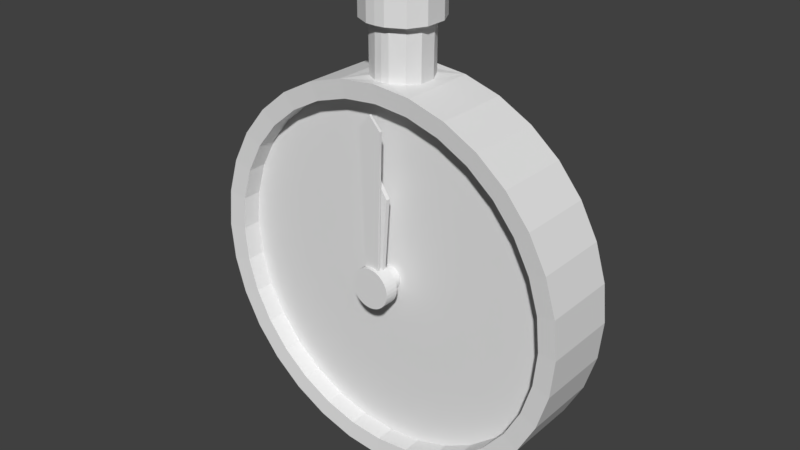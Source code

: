 # Source: Clock.blend  (saved by Blender 2.78.0; exported with 4.5.12 LTS)
import bpy
from mathutils import Matrix  # noqa: F401  (used for matrix-valued properties, if any)

bpy.ops.wm.read_factory_settings(use_empty=True)
scene = bpy.context.scene
scene.name = 'Scene'

# ---- collections
col_collection_1 = bpy.data.collections.new('Collection 1'); scene.collection.children.link(col_collection_1)

# ---- world
world_world = bpy.data.worlds.new('World'); scene.world = world_world
world_world.color = (0.05088, 0.05088, 0.05088)
world_world.use_sun_shadow = False
world_world.sun_shadow_jitter_overblur = 0.0
world_world.cycles.sampling_method = 'MANUAL'

# ---- meshes
me_cylinder = bpy.data.meshes.new('Cylinder')
me_cylinder.from_pydata([(-3.663e-08, 0.9935, -0.1505), (-3.314e-08, 0.9056, 0.1913), (-0.0241, -0.05818, 0.0949), (0.1767, 0.8882, 0.1913), (0.3827, 0.9239, -0.2), (0.3466, 0.8366, 0.1913), (0.5556, 0.8315, -0.2), (0.5031, 0.753, 0.1913), (0.7071, 0.7071, -0.2), (0.6403, 0.6403, 0.1913), (0.8315, 0.5556, -0.2), (0.753, 0.5031, 0.1913), (0.9239, 0.3827, -0.2), (0.8366, 0.3466, 0.1913), (0.9808, 0.1951, -0.2), (0.8882, 0.1767, 0.1913), (1.0, 7.55e-08, -0.2), (0.9056, 6.101e-08, 0.1913), (0.9808, -0.1951, -0.2), (0.8882, -0.1767, 0.1913), (0.9239, -0.3827, -0.2), (0.8366, -0.3466, 0.1913), (0.8315, -0.5556, -0.2), (0.753, -0.5031, 0.1913), (0.7071, -0.7071, -0.2), (0.6403, -0.6403, 0.1913), (0.5556, -0.8315, -0.2), (0.5031, -0.753, 0.1913), (0.3827, -0.9239, -0.2), (0.3466, -0.8366, 0.1913), (0.1951, -0.9808, -0.2), (0.1767, -0.8882, 0.1913), (-3.258e-07, -1.0, -0.2), (-2.94e-07, -0.9056, 0.1913), (-0.1951, -0.9808, -0.2), (-0.1767, -0.8882, 0.1913), (-0.3827, -0.9239, -0.2), (-0.3466, -0.8366, 0.1913), (-0.5556, -0.8315, -0.2), (-0.5031, -0.753, 0.1913), (-0.7071, -0.7071, -0.2), (-0.6403, -0.6403, 0.1913), (-0.8315, -0.5556, -0.2), (-0.753, -0.5031, 0.1913), (-0.9239, -0.3827, -0.2), (-0.8366, -0.3466, 0.1913), (-0.9808, -0.1951, -0.2), (-0.8882, -0.1767, 0.1913), (-1.0, 9.656e-07, -0.2), (-0.9056, 8.794e-07, 0.1913), (-0.9808, 0.1951, -0.2), (-0.8882, 0.1767, 0.1913), (-0.9239, 0.3827, -0.2), (-0.8366, 0.3466, 0.1913), (-0.8315, 0.5556, -0.2), (-0.753, 0.5031, 0.1913), (-0.7071, 0.7071, -0.2), (-0.6403, 0.6403, 0.1913), (-0.5556, 0.8315, -0.2), (-0.5031, 0.753, 0.1913), (-0.3827, 0.9239, -0.2), (-0.3465, 0.8366, 0.1913), (-0.01228, -0.06176, 0.0949), (-0.1767, 0.8882, 0.1913), (0.06688, 1.497, -0.07653), (-3.663e-08, 0.9935, 0.1505), (0.3827, 0.9239, 0.2), (0.5556, 0.8315, 0.2), (0.7071, 0.7071, 0.2), (0.8315, 0.5556, 0.2), (0.9239, 0.3827, 0.2), (0.9808, 0.1951, 0.2), (1.0, 7.55e-08, 0.2), (0.9808, -0.1951, 0.2), (0.9239, -0.3827, 0.2), (0.8315, -0.5556, 0.2), (0.7071, -0.7071, 0.2), (0.5556, -0.8315, 0.2), (0.3827, -0.9239, 0.2), (0.1951, -0.9808, 0.2), (-3.258e-07, -1.0, 0.2), (-0.1951, -0.9808, 0.2), (-0.3827, -0.9239, 0.2), (-0.5556, -0.8315, 0.2), (-0.7071, -0.7071, 0.2), (-0.8315, -0.5556, 0.2), (-0.9239, -0.3827, 0.2), (-0.9808, -0.1951, 0.2), (-1.0, 9.656e-07, 0.2), (-0.9808, 0.1951, 0.2), (-0.9239, 0.3827, 0.2), (-0.8315, 0.5556, 0.2), (-0.7071, 0.7071, 0.2), (-0.5556, 0.8315, 0.2), (-0.3827, 0.9239, 0.2), (0.1827, 1.497, -0.05701), (0.02047, 0.1029, 0.0949), (-3.586e-07, 0.105, 0.0949), (0.04016, 0.09696, 0.0949), (0.05831, 0.08726, 0.0949), (0.07421, 0.07421, 0.0949), (0.08726, 0.05831, 0.0949), (0.09696, 0.04016, 0.0949), (0.1029, 0.02047, 0.0949), (0.105, -1.144e-07, 0.0949), (0.1029, -0.02047, 0.0949), (0.09696, -0.04016, 0.0949), (0.08726, -0.05831, 0.0949), (0.07421, -0.07421, 0.0949), (0.05831, -0.08726, 0.0949), (0.04016, -0.09696, 0.0949), (0.02047, -0.1029, 0.0949), (-1.244e-08, -0.105, 0.0949), (-0.02047, -0.1029, 0.0949), (-0.04016, -0.09696, 0.0949), (-0.05831, -0.08726, 0.0949), (-0.07421, -0.07421, 0.0949), (-0.08726, -0.05831, 0.0949), (-0.09696, -0.04016, 0.0949), (-0.1029, -0.02047, 0.0949), (-0.105, 2.359e-07, 0.0949), (-0.1029, 0.02048, 0.0949), (-0.09696, 0.04016, 0.0949), (-0.08726, 0.05831, 0.0949), (-0.07421, 0.07421, 0.0949), (-0.05831, 0.08726, 0.0949), (-0.04016, 0.09696, 0.0949), (-0.02047, 0.1029, 0.0949), (0.1767, 0.8882, 0.0913), (-3.244e-08, 0.9056, 0.0913), (0.3466, 0.8366, 0.0913), (0.5031, 0.753, 0.0913), (0.6403, 0.6403, 0.0913), (0.753, 0.5031, 0.0913), (0.8366, 0.3466, 0.0913), (0.8882, 0.1767, 0.0913), (0.9056, 6.101e-08, 0.0913), (0.8882, -0.1767, 0.0913), (0.8366, -0.3466, 0.0913), (0.753, -0.5031, 0.0913), (0.6403, -0.6403, 0.0913), (0.5031, -0.753, 0.0913), (0.3466, -0.8366, 0.0913), (0.1767, -0.8882, 0.0913), (-2.933e-07, -0.9056, 0.0913), (-0.1767, -0.8882, 0.0913), (-0.3466, -0.8366, 0.0913), (-0.5031, -0.753, 0.0913), (-0.6403, -0.6403, 0.0913), (-0.753, -0.5031, 0.0913), (-0.8366, -0.3466, 0.0913), (-0.8882, -0.1767, 0.0913), (-0.9056, 8.794e-07, 0.0913), (-0.8882, 0.1767, 0.0913), (-0.8366, 0.3466, 0.0913), (-0.753, 0.5031, 0.0913), (-0.6403, 0.6403, 0.0913), (-0.5031, 0.753, 0.0913), (-0.3465, 0.8366, 0.0913), (-0.1767, 0.8882, 0.0913), (0.02047, 0.1029, 0.2436), (-3.586e-07, 0.105, 0.2436), (0.04016, 0.09696, 0.2436), (0.05831, 0.08726, 0.2436), (0.07421, 0.07421, 0.2436), (0.08726, 0.05831, 0.2436), (0.09696, 0.04016, 0.2436), (0.1029, 0.02047, 0.2436), (0.105, -1.17e-07, 0.2436), (0.1029, -0.02047, 0.2436), (0.09696, -0.04016, 0.2436), (0.08726, -0.05831, 0.2436), (0.07421, -0.07421, 0.2436), (0.05831, -0.08726, 0.2436), (0.04016, -0.09696, 0.2436), (0.02047, -0.1029, 0.2436), (-1.244e-08, -0.105, 0.2436), (-0.02047, -0.1029, 0.2436), (-0.04016, -0.09696, 0.2436), (-0.05831, -0.08726, 0.2436), (-0.07421, -0.07421, 0.2436), (-0.08726, -0.05831, 0.2436), (-0.09696, -0.04016, 0.2436), (-0.1029, -0.02047, 0.2436), (-0.105, 2.332e-07, 0.2436), (-0.1029, 0.02048, 0.2436), (-0.09696, 0.04016, 0.2436), (-0.08726, 0.05831, 0.2436), (-0.07421, 0.07421, 0.2436), (-0.05831, 0.08726, 0.2436), (-0.04016, 0.09696, 0.2436), (-0.02047, 0.1029, 0.2436), (0.0, 1.0, -0.2), (0.1951, 0.9808, -0.2), (0.1951, 0.9808, 0.2), (0.0, 1.0, 0.2), (-0.1951, 0.9808, 0.2), (-0.1951, 0.9808, -0.2), (7.082e-08, 1.257, -0.1463), (7.082e-08, 1.257, 0.1463), (0.06688, 1.497, 0.07653), (0.1827, 1.497, 0.05701), (-9.758e-08, 1.497, -0.1902), (-4.505e-07, 1.497, -0.07823), (0.03923, 0.9938, -0.1456), (0.1379, 0.9868, -0.04302), (0.1951, 0.9808, -0.2), (0.1048, 0.9945, -0.1092), (-0.1379, 0.9868, -0.04302), (-0.03923, 0.9938, -0.1456), (-0.1951, 0.9808, -0.2), (-0.1048, 0.9945, -0.1092), (0.1379, 0.9868, 0.04302), (0.03923, 0.9938, 0.1456), (0.1951, 0.9808, 0.2), (0.1048, 0.9945, 0.1092), (-0.03923, 0.9938, 0.1456), (-0.1379, 0.9868, 0.04302), (-0.1951, 0.9808, 0.2), (-0.1048, 0.9945, 0.1092), (0.1406, 1.257, -0.04385), (0.03867, 1.257, -0.1435), (0.1057, 1.257, -0.1101), (0.03867, 1.257, 0.1435), (0.1406, 1.257, 0.04385), (0.1057, 1.257, 0.1101), (-0.1406, 1.257, 0.04385), (-0.03867, 1.257, 0.1435), (-0.1056, 1.257, 0.1101), (-0.03867, 1.257, -0.1435), (-0.1406, 1.257, -0.04385), (-0.1056, 1.257, -0.1101), (0.1827, 1.257, -0.05701), (0.1827, 1.257, 0.05701), (-0.01228, 0.06176, 0.0949), (-9.758e-08, 1.257, -0.1902), (-0.0241, 0.05818, 0.0949), (0.04453, 0.04453, 0.0949), (0.05027, 1.257, -0.1866), (-0.05027, 1.257, 0.1866), (0.03498, 0.05236, 0.0949), (-0.05027, 1.257, -0.1866), (-9.758e-08, 1.257, 0.1902), (-0.1827, 1.257, -0.05701), (-0.1827, 1.257, 0.05701), (0.05027, 1.257, 0.1866), (-0.1373, 1.257, 0.1432), (-0.1373, 1.257, -0.1432), (0.1373, 1.257, 0.1432), (0.1373, 1.257, -0.1432), (-4.413e-07, 1.497, 0.07823), (-0.06688, 1.497, -0.07653), (0.05027, 1.497, -0.1866), (-0.05027, 1.497, 0.1866), (-0.06688, 1.497, 0.07653), (-0.05027, 1.497, -0.1866), (-9.758e-08, 1.497, 0.1902), (-0.1827, 1.497, -0.05701), (-0.1827, 1.497, 0.05701), (0.05027, 1.497, 0.1866), (-0.1373, 1.497, 0.1432), (-0.1373, 1.497, -0.1432), (0.1373, 1.497, 0.1432), (0.1373, 1.497, -0.1432), (0.05236, 0.03498, 0.0949), (-2.13e-07, 0.06297, 0.0949), (-0.03498, -0.05236, 0.0949), (0.05818, 0.0241, 0.0949), (-0.04453, -0.04453, 0.0949), (0.06176, 0.01228, 0.0949), (-0.05236, -0.03498, 0.0949), (0.06297, -6.049e-08, 0.0949), (-0.05818, -0.0241, 0.0949), (0.06176, -0.01228, 0.0949), (-0.06176, -0.01228, 0.0949), (0.05818, -0.0241, 0.0949), (-0.06297, 1.497e-07, 0.0949), (0.05236, -0.03498, 0.0949), (-0.06176, 0.01229, 0.0949), (0.04453, -0.04453, 0.0949), (-0.05818, 0.0241, 0.0949), (0.03498, -0.05236, 0.0949), (-0.05236, 0.03498, 0.0949), (0.0241, -0.05818, 0.0949), (0.01228, 0.06176, 0.0949), (-0.04453, 0.04453, 0.0949), (0.01228, -0.06176, 0.0949), (0.0241, 0.05818, 0.0949), (-0.03498, 0.05236, 0.0949), (-5.261e-09, -0.06297, 0.0949), (0.03498, 0.05236, 0.1693), (-0.0241, 0.05818, 0.1693), (-0.01228, -0.06176, 0.1693), (0.04453, 0.04453, 0.1693), (-0.01228, 0.06176, 0.1693), (-0.0241, -0.05818, 0.1693), (0.05236, 0.03498, 0.1693), (-2.13e-07, 0.06297, 0.1693), (-0.03498, -0.05236, 0.1693), (0.05818, 0.0241, 0.1693), (-0.04453, -0.04453, 0.1693), (0.06176, 0.01228, 0.1693), (-0.05236, -0.03498, 0.1693), (0.06297, -5.999e-08, 0.1693), (-0.05818, -0.0241, 0.1693), (0.06176, -0.01228, 0.1693), (-0.06176, -0.01228, 0.1693), (0.05818, -0.0241, 0.1693), (-0.06297, 1.502e-07, 0.1693), (0.05236, -0.03498, 0.1693), (-0.06176, 0.01229, 0.1693), (0.04453, -0.04453, 0.1693), (-0.05818, 0.0241, 0.1693), (0.03498, -0.05236, 0.1693), (-0.05236, 0.03498, 0.1693), (0.0241, -0.05818, 0.1693), (0.01228, 0.06176, 0.1693), (-0.04453, 0.04453, 0.1693), (0.01228, -0.06176, 0.1693), (0.0241, 0.05818, 0.1693), (-0.03498, 0.05236, 0.1693), (-5.261e-09, -0.06297, 0.1693), (0.05831, 0.08726, 0.1696), (-0.04016, 0.09696, 0.1696), (-0.02047, -0.1029, 0.1696), (0.07421, 0.07421, 0.1696), (-0.02047, 0.1029, 0.1696), (-0.04016, -0.09696, 0.1696), (0.08726, 0.05831, 0.1696), (-3.586e-07, 0.105, 0.1696), (-0.05831, -0.08726, 0.1696), (0.09696, 0.04016, 0.1696), (-0.07421, -0.07421, 0.1696), (0.1029, 0.02047, 0.1696), (-0.08726, -0.05831, 0.1696), (0.105, -1.162e-07, 0.1696), (-0.09696, -0.04016, 0.1696), (0.1029, -0.02047, 0.1696), (-0.1029, -0.02047, 0.1696), (0.09696, -0.04016, 0.1696), (-0.105, 2.341e-07, 0.1696), (0.08726, -0.05831, 0.1696), (-0.1029, 0.02048, 0.1696), (0.07421, -0.07421, 0.1696), (-0.09696, 0.04016, 0.1696), (0.05831, -0.08726, 0.1696), (-0.08726, 0.05831, 0.1696), (0.04016, -0.09696, 0.1696), (0.02047, 0.1029, 0.1696), (-0.07421, 0.07421, 0.1696), (0.02047, -0.1029, 0.1696), (0.04016, 0.09696, 0.1696), (-0.05831, 0.08726, 0.1696), (-1.244e-08, -0.105, 0.1696)], [], [(210, 209, 0, 192, 197), (193, 194, 66, 4), (4, 66, 67, 6), (6, 67, 68, 8), (8, 68, 69, 10), (10, 69, 70, 12), (12, 70, 71, 14), (14, 71, 72, 16), (16, 72, 73, 18), (18, 73, 74, 20), (20, 74, 75, 22), (22, 75, 76, 24), (24, 76, 77, 26), (26, 77, 78, 28), (28, 78, 79, 30), (30, 79, 80, 32), (32, 80, 81, 34), (34, 81, 82, 36), (36, 82, 83, 38), (38, 83, 84, 40), (40, 84, 85, 42), (42, 85, 86, 44), (44, 86, 87, 46), (46, 87, 88, 48), (48, 88, 89, 50), (50, 89, 90, 52), (52, 90, 91, 54), (54, 91, 92, 56), (56, 92, 93, 58), (58, 93, 94, 60), (13, 11, 133, 134), (60, 94, 196, 197), (65, 216, 218, 196, 195), (192, 193, 4, 6, 8, 10, 12, 14, 16, 18, 20, 22, 24, 26, 28, 30, 32, 34, 36, 38, 40, 42, 44, 46, 48, 50, 52, 54, 56, 58, 60, 197), (1, 3, 194, 195), (3, 5, 66, 194), (5, 7, 67, 66), (7, 9, 68, 67), (9, 11, 69, 68), (11, 13, 70, 69), (13, 15, 71, 70), (15, 17, 72, 71), (17, 19, 73, 72), (19, 21, 74, 73), (21, 23, 75, 74), (23, 25, 76, 75), (25, 27, 77, 76), (27, 29, 78, 77), (29, 31, 79, 78), (31, 33, 80, 79), (33, 35, 81, 80), (35, 37, 82, 81), (37, 39, 83, 82), (39, 41, 84, 83), (41, 43, 85, 84), (43, 45, 86, 85), (45, 47, 87, 86), (47, 49, 88, 87), (49, 51, 89, 88), (51, 53, 90, 89), (53, 55, 91, 90), (55, 57, 92, 91), (57, 59, 93, 92), (59, 61, 94, 93), (61, 63, 196, 94), (63, 1, 195, 196), (325, 322, 163, 164), (41, 39, 147, 148), (15, 13, 134, 135), (43, 41, 148, 149), (17, 15, 135, 136), (45, 43, 149, 150), (19, 17, 136, 137), (47, 45, 150, 151), (21, 19, 137, 138), (49, 47, 151, 152), (23, 21, 138, 139), (51, 49, 152, 153), (25, 23, 139, 140), (53, 51, 153, 154), (27, 25, 140, 141), (55, 53, 154, 155), (29, 27, 141, 142), (3, 1, 129, 128), (57, 55, 155, 156), (31, 29, 142, 143), (5, 3, 128, 130), (59, 57, 156, 157), (33, 31, 143, 144), (7, 5, 130, 131), (61, 59, 157, 158), (35, 33, 144, 145), (9, 7, 131, 132), (63, 61, 158, 159), (37, 35, 145, 146), (11, 9, 132, 133), (1, 63, 159, 129), (39, 37, 146, 147), (97, 96, 128, 129), (96, 98, 130, 128), (98, 99, 131, 130), (99, 100, 132, 131), (100, 101, 133, 132), (101, 102, 134, 133), (102, 103, 135, 134), (103, 104, 136, 135), (104, 105, 137, 136), (105, 106, 138, 137), (106, 107, 139, 138), (107, 108, 140, 139), (108, 109, 141, 140), (109, 110, 142, 141), (110, 111, 143, 142), (111, 112, 144, 143), (112, 113, 145, 144), (113, 114, 146, 145), (114, 115, 147, 146), (115, 116, 148, 147), (116, 117, 149, 148), (117, 118, 150, 149), (118, 119, 151, 150), (119, 120, 152, 151), (120, 121, 153, 152), (121, 122, 154, 153), (122, 123, 155, 154), (123, 124, 156, 155), (124, 125, 157, 156), (125, 126, 158, 157), (126, 127, 159, 158), (127, 97, 129, 159), (160, 161, 191, 190, 189, 188, 187, 186, 185, 184, 183, 182, 181, 180, 179, 178, 177, 176, 175, 174, 173, 172, 171, 170, 169, 168, 167, 166, 165, 164, 163, 162), (326, 323, 190, 191), (327, 324, 177, 178), (328, 325, 164, 165), (329, 326, 191, 161), (330, 327, 178, 179), (331, 328, 165, 166), (332, 330, 179, 180), (333, 331, 166, 167), (334, 332, 180, 181), (335, 333, 167, 168), (336, 334, 181, 182), (337, 335, 168, 169), (338, 336, 182, 183), (339, 337, 169, 170), (340, 338, 183, 184), (341, 339, 170, 171), (342, 340, 184, 185), (343, 341, 171, 172), (344, 342, 185, 186), (345, 343, 172, 173), (346, 344, 186, 187), (347, 345, 173, 174), (348, 329, 161, 160), (349, 346, 187, 188), (350, 347, 174, 175), (351, 348, 160, 162), (352, 349, 188, 189), (353, 350, 175, 176), (322, 351, 162, 163), (323, 352, 189, 190), (324, 353, 176, 177), (212, 205, 220, 224), (65, 213, 223, 199), (0, 204, 206, 193, 192), (0, 209, 229, 198), (218, 217, 208, 210, 197, 196), (220, 222, 249, 232), (228, 227, 239, 246), (224, 220, 232, 233), (216, 65, 199, 227), (214, 213, 65, 195, 194), (208, 217, 226, 230), (206, 205, 212, 214, 194, 193), (204, 207, 206), (207, 205, 206), (208, 211, 210), (211, 209, 210), (212, 215, 214), (215, 213, 214), (216, 219, 218), (219, 217, 218), (226, 217, 219, 228), (228, 219, 216, 227), (229, 209, 211, 231), (231, 211, 208, 230), (212, 224, 225, 215), (215, 225, 223, 213), (204, 221, 222, 207), (207, 222, 220, 205), (204, 0, 198, 221), (198, 229, 241, 235), (222, 221, 238, 249), (231, 230, 243, 247), (226, 228, 246, 244), (221, 198, 235, 238), (223, 225, 248, 245), (227, 199, 242, 239), (229, 231, 247, 241), (230, 226, 244, 243), (245, 248, 262, 259), (242, 245, 259, 256), (248, 233, 201, 262), (235, 241, 255, 202), (247, 243, 257, 261), (243, 244, 258, 257), (241, 247, 261, 255), (233, 232, 95, 201), (246, 239, 253, 260), (238, 235, 202, 252), (244, 246, 260, 258), (232, 249, 263, 95), (199, 223, 245, 242), (225, 224, 233, 248), (254, 251, 257, 258), (253, 254, 258, 260), (251, 255, 261, 257), (256, 250, 254, 253), (250, 203, 251, 254), (203, 202, 255, 251), (259, 200, 250, 256), (200, 64, 203, 250), (64, 252, 202, 203), (262, 201, 200, 259), (201, 95, 64, 200), (95, 263, 252, 64), (239, 242, 256, 253), (249, 238, 252, 263), (113, 112, 289, 62), (126, 125, 288, 236), (99, 98, 287, 240), (112, 111, 286, 289), (125, 124, 285, 288), (98, 96, 284, 287), (111, 110, 283, 286), (124, 123, 282, 285), (96, 97, 265, 284), (110, 109, 281, 283), (123, 122, 280, 282), (109, 108, 279, 281), (122, 121, 278, 280), (108, 107, 277, 279), (121, 120, 276, 278), (107, 106, 275, 277), (120, 119, 274, 276), (106, 105, 273, 275), (119, 118, 272, 274), (105, 104, 271, 273), (118, 117, 270, 272), (104, 103, 269, 271), (117, 116, 268, 270), (103, 102, 267, 269), (116, 115, 266, 268), (102, 101, 264, 267), (115, 114, 2, 266), (97, 127, 234, 265), (101, 100, 237, 264), (114, 113, 62, 2), (127, 126, 236, 234), (100, 99, 240, 237), (62, 289, 321, 292), (236, 288, 320, 291), (240, 287, 319, 290), (289, 286, 318, 321), (288, 285, 317, 320), (287, 284, 316, 319), (286, 283, 315, 318), (285, 282, 314, 317), (284, 265, 297, 316), (283, 281, 313, 315), (282, 280, 312, 314), (281, 279, 311, 313), (280, 278, 310, 312), (279, 277, 309, 311), (278, 276, 308, 310), (277, 275, 307, 309), (276, 274, 306, 308), (275, 273, 305, 307), (274, 272, 304, 306), (273, 271, 303, 305), (272, 270, 302, 304), (271, 269, 301, 303), (270, 268, 300, 302), (269, 267, 299, 301), (268, 266, 298, 300), (267, 264, 296, 299), (266, 2, 295, 298), (265, 234, 294, 297), (264, 237, 293, 296), (2, 62, 292, 295), (234, 236, 291, 294), (237, 240, 290, 293), (292, 321, 353, 324), (291, 320, 352, 323), (290, 319, 351, 322), (321, 318, 350, 353), (320, 317, 349, 352), (319, 316, 348, 351), (318, 315, 347, 350), (317, 314, 346, 349), (316, 297, 329, 348), (315, 313, 345, 347), (314, 312, 344, 346), (313, 311, 343, 345), (312, 310, 342, 344), (311, 309, 341, 343), (310, 308, 340, 342), (309, 307, 339, 341), (308, 306, 338, 340), (307, 305, 337, 339), (306, 304, 336, 338), (305, 303, 335, 337), (304, 302, 334, 336), (303, 301, 333, 335), (302, 300, 332, 334), (301, 299, 331, 333), (300, 298, 330, 332), (299, 296, 328, 331), (298, 295, 327, 330), (297, 294, 326, 329), (296, 293, 325, 328), (295, 292, 324, 327), (294, 291, 323, 326), (293, 290, 322, 325)])
_uv = me_cylinder.uv_layers.new(name='UVMap')
_uv.uv.foreach_set('vector', [0.1388, 0.3361, 0.1289, 0.3075, 0.1301, 0.3002, 0.1388, 0.3008, 0.1395, 0.3371, 0.1449, 0.2669, 0.06596, 0.2454, 0.08335, 0.1992, 0.1567, 0.2364, 0.1567, 0.2364, 0.08335, 0.1992, 0.1093, 0.1571, 0.1743, 0.2084, 0.1743, 0.2084, 0.1093, 0.1571, 0.1431, 0.1208, 0.1971, 0.1842, 0.1971, 0.1842, 0.1431, 0.1208, 0.1835, 0.0919, 0.2238, 0.1648, 0.2238, 0.1648, 0.1835, 0.0919, 0.2288, 0.07159, 0.2538, 0.1511, 0.2538, 0.1511, 0.2288, 0.07159, 0.2773, 0.06075, 0.2859, 0.1437, 0.2859, 0.1437, 0.2773, 0.06075, 0.3271, 0.05983, 0.3188, 0.1429, 0.3188, 0.1429, 0.3271, 0.05983, 0.376, 0.06886, 0.3513, 0.1487, 0.3513, 0.1487, 0.376, 0.06886, 0.4222, 0.08749, 0.382, 0.161, 0.382, 0.161, 0.4222, 0.08749, 0.4639, 0.115, 0.4098, 0.1792, 0.4098, 0.1792, 0.4639, 0.115, 0.4994, 0.1502, 0.4336, 0.2026, 0.4336, 0.2026, 0.4994, 0.1502, 0.5273, 0.1918, 0.4523, 0.2303, 0.4523, 0.2303, 0.5273, 0.1918, 0.5464, 0.2382, 0.4652, 0.2613, 0.4652, 0.2613, 0.5464, 0.2382, 0.5562, 0.2874, 0.4719, 0.2943, 0.4719, 0.2943, 0.5562, 0.2874, 0.5563, 0.3377, 0.472, 0.3282, 0.472, 0.3282, 0.5563, 0.3377, 0.5466, 0.387, 0.4655, 0.3616, 0.4655, 0.3616, 0.5466, 0.387, 0.5277, 0.4336, 0.4531, 0.3931, 0.4531, 0.3931, 0.5277, 0.4336, 0.5002, 0.4756, 0.435, 0.4217, 0.435, 0.4217, 0.5002, 0.4756, 0.4651, 0.5114, 0.4117, 0.4461, 0.4117, 0.4461, 0.4651, 0.5114, 0.4239, 0.5397, 0.3845, 0.4654, 0.3845, 0.4654, 0.4239, 0.5397, 0.3779, 0.5592, 0.3541, 0.4789, 0.3541, 0.4789, 0.3779, 0.5592, 0.3292, 0.5692, 0.3218, 0.486, 0.3218, 0.486, 0.3292, 0.5692, 0.2794, 0.5693, 0.2889, 0.4865, 0.2889, 0.4865, 0.2794, 0.5693, 0.2308, 0.5595, 0.2566, 0.4804, 0.2566, 0.4804, 0.2308, 0.5595, 0.1852, 0.5401, 0.2262, 0.4679, 0.2262, 0.4679, 0.1852, 0.5401, 0.1444, 0.5119, 0.1989, 0.4496, 0.1989, 0.4496, 0.1444, 0.5119, 0.1103, 0.4763, 0.1759, 0.4263, 0.1759, 0.4263, 0.1103, 0.4763, 0.08401, 0.4347, 0.1579, 0.399, 0.1579, 0.399, 0.08401, 0.4347, 0.06646, 0.3888, 0.1456, 0.3688, 0.2205, 0.04594, 0.1702, 0.06845, 0.154, 0.03992, 0.2103, 0.01471, 0.1456, 0.3688, 0.06646, 0.3888, 0.05764, 0.3401, 0.1395, 0.3371, 0.06929, 0.295, 0.06968, 0.3038, 0.05849, 0.3391, 0.05764, 0.3401, 0.05729, 0.2937, 0.1388, 0.3008, 0.1449, 0.2669, 0.1567, 0.2364, 0.1743, 0.2084, 0.1971, 0.1842, 0.2238, 0.1648, 0.2538, 0.1511, 0.2859, 0.1437, 0.3188, 0.1429, 0.3513, 0.1487, 0.382, 0.161, 0.4098, 0.1792, 0.4336, 0.2026, 0.4523, 0.2303, 0.4652, 0.2613, 0.4719, 0.2943, 0.472, 0.3282, 0.4655, 0.3616, 0.4531, 0.3931, 0.435, 0.4217, 0.4117, 0.4461, 0.3845, 0.4654, 0.3541, 0.4789, 0.3218, 0.486, 0.2889, 0.4865, 0.2566, 0.4804, 0.2262, 0.4679, 0.1989, 0.4496, 0.1759, 0.4263, 0.1579, 0.399, 0.1456, 0.3688, 0.1395, 0.3371, 0.03133, 0.2909, 0.04056, 0.2382, 0.06596, 0.2454, 0.05729, 0.2937, 0.04056, 0.2382, 0.05949, 0.1874, 0.08335, 0.1992, 0.06596, 0.2454, 0.05949, 0.1874, 0.08805, 0.1408, 0.1093, 0.1571, 0.08335, 0.1992, 0.08805, 0.1408, 0.1254, 0.1005, 0.1431, 0.1208, 0.1093, 0.1571, 0.1254, 0.1005, 0.1702, 0.06845, 0.1835, 0.0919, 0.1431, 0.1208, 0.1702, 0.06845, 0.2205, 0.04594, 0.2288, 0.07159, 0.1835, 0.0919, 0.2205, 0.04594, 0.2743, 0.03393, 0.2773, 0.06075, 0.2288, 0.07159, 0.2743, 0.03393, 0.3294, 0.03292, 0.3271, 0.05983, 0.2773, 0.06075, 0.3294, 0.03292, 0.3837, 0.04295, 0.376, 0.06886, 0.3271, 0.05983, 0.3837, 0.04295, 0.435, 0.0636, 0.4222, 0.08749, 0.376, 0.06886, 0.435, 0.0636, 0.4811, 0.09405, 0.4639, 0.115, 0.4222, 0.08749, 0.4811, 0.09405, 0.5204, 0.1331, 0.4994, 0.1502, 0.4639, 0.115, 0.5204, 0.1331, 0.5513, 0.1791, 0.5273, 0.1918, 0.4994, 0.1502, 0.5513, 0.1791, 0.5725, 0.2304, 0.5464, 0.2382, 0.5273, 0.1918, 0.5725, 0.2304, 0.5833, 0.2849, 0.5562, 0.2874, 0.5464, 0.2382, 0.5833, 0.2849, 0.5834, 0.3404, 0.5563, 0.3377, 0.5562, 0.2874, 0.5834, 0.3404, 0.5727, 0.395, 0.5466, 0.387, 0.5563, 0.3377, 0.5727, 0.395, 0.5517, 0.4464, 0.5277, 0.4336, 0.5466, 0.387, 0.5517, 0.4464, 0.5213, 0.4928, 0.5002, 0.4756, 0.5277, 0.4336, 0.5213, 0.4928, 0.4824, 0.5323, 0.4651, 0.5114, 0.5002, 0.4756, 0.4824, 0.5323, 0.4367, 0.5635, 0.4239, 0.5397, 0.4651, 0.5114, 0.4367, 0.5635, 0.3858, 0.5851, 0.3779, 0.5592, 0.4239, 0.5397, 0.3858, 0.5851, 0.3317, 0.5961, 0.3292, 0.5692, 0.3779, 0.5592, 0.3317, 0.5961, 0.2766, 0.5961, 0.2794, 0.5693, 0.3292, 0.5692, 0.2766, 0.5961, 0.2226, 0.5851, 0.2308, 0.5595, 0.2794, 0.5693, 0.2226, 0.5851, 0.172, 0.5635, 0.1852, 0.5401, 0.2308, 0.5595, 0.172, 0.5635, 0.1269, 0.5322, 0.1444, 0.5119, 0.1852, 0.5401, 0.1269, 0.5322, 0.08909, 0.4926, 0.1103, 0.4763, 0.1444, 0.5119, 0.08909, 0.4926, 0.06016, 0.4464, 0.08401, 0.4347, 0.1103, 0.4763, 0.06016, 0.4464, 0.04101, 0.3957, 0.06646, 0.3888, 0.08401, 0.4347, 0.04101, 0.3957, 0.03172, 0.3427, 0.05764, 0.3401, 0.06646, 0.3888, 0.03172, 0.3427, 0.03133, 0.2909, 0.05729, 0.2937, 0.05764, 0.3401, 0.2304, 0.6705, 0.231, 0.6696, 0.2332, 0.6714, 0.2329, 0.6718, 0.4824, 0.5323, 0.5213, 0.4928, 0.5468, 0.5136, 0.5034, 0.5577, 0.2743, 0.03393, 0.2205, 0.04594, 0.2103, 0.01471, 0.2706, 0.00128, 0.4367, 0.5635, 0.4824, 0.5323, 0.5034, 0.5577, 0.4523, 0.5925, 0.3294, 0.03292, 0.2743, 0.03393, 0.2706, 0.00128, 0.3323, 0.0001675, 0.3858, 0.5851, 0.4367, 0.5635, 0.4523, 0.5925, 0.3954, 0.6165, 0.3837, 0.04295, 0.3294, 0.03292, 0.3323, 0.0001675, 0.3931, 0.0114, 0.3317, 0.5961, 0.3858, 0.5851, 0.3954, 0.6165, 0.3348, 0.6288, 0.435, 0.0636, 0.3837, 0.04295, 0.3931, 0.0114, 0.4504, 0.03452, 0.2766, 0.5961, 0.3317, 0.5961, 0.3348, 0.6288, 0.2731, 0.6288, 0.4811, 0.09405, 0.435, 0.0636, 0.4504, 0.03452, 0.5021, 0.06859, 0.2226, 0.5851, 0.2766, 0.5961, 0.2731, 0.6288, 0.2127, 0.6164, 0.5204, 0.1331, 0.4811, 0.09405, 0.5021, 0.06859, 0.546, 0.1122, 0.172, 0.5635, 0.2226, 0.5851, 0.2127, 0.6164, 0.156, 0.5921, 0.5513, 0.1791, 0.5204, 0.1331, 0.546, 0.1122, 0.5805, 0.1637, 0.1269, 0.5322, 0.172, 0.5635, 0.156, 0.5921, 0.1055, 0.5569, 0.5725, 0.2304, 0.5513, 0.1791, 0.5805, 0.1637, 0.6042, 0.221, 0.04056, 0.2382, 0.03133, 0.2909, 0.0001675, 0.288, 0.009855, 0.2298, 0.08909, 0.4926, 0.1269, 0.5322, 0.1055, 0.5569, 0.06325, 0.5124, 0.5833, 0.2849, 0.5725, 0.2304, 0.6042, 0.221, 0.6162, 0.2818, 0.05949, 0.1874, 0.04056, 0.2382, 0.009855, 0.2298, 0.0305, 0.1731, 0.06016, 0.4464, 0.08909, 0.4926, 0.06325, 0.5124, 0.03111, 0.4605, 0.5834, 0.3404, 0.5833, 0.2849, 0.6162, 0.2818, 0.6162, 0.3438, 0.08805, 0.1408, 0.05949, 0.1874, 0.0305, 0.1731, 0.06219, 0.1209, 0.04101, 0.3957, 0.06016, 0.4464, 0.03111, 0.4605, 0.0102, 0.4039, 0.5727, 0.395, 0.5834, 0.3404, 0.6162, 0.3438, 0.6043, 0.4046, 0.1254, 0.1005, 0.08805, 0.1408, 0.06219, 0.1209, 0.1039, 0.07585, 0.03172, 0.3427, 0.04101, 0.3957, 0.0102, 0.4039, 0.0005012, 0.3455, 0.5517, 0.4464, 0.5727, 0.395, 0.6043, 0.4046, 0.5808, 0.4619, 0.1702, 0.06845, 0.1254, 0.1005, 0.1039, 0.07585, 0.154, 0.03992, 0.03133, 0.2909, 0.03172, 0.3427, 0.0005012, 0.3455, 0.0001675, 0.288, 0.5213, 0.4928, 0.5517, 0.4464, 0.5808, 0.4619, 0.5468, 0.5136, 0.1647, 0.8216, 0.163, 0.8227, 0.1139, 0.7629, 0.1281, 0.7534, 0.163, 0.8227, 0.1616, 0.8241, 0.1018, 0.7751, 0.1139, 0.7629, 0.1616, 0.8241, 0.1605, 0.8258, 0.09227, 0.7893, 0.1018, 0.7751, 0.1605, 0.8258, 0.1597, 0.8276, 0.08573, 0.8052, 0.09227, 0.7893, 0.1597, 0.8276, 0.1594, 0.8296, 0.08239, 0.822, 0.08573, 0.8052, 0.1594, 0.8296, 0.1594, 0.8315, 0.08239, 0.8391, 0.08239, 0.822, 0.1594, 0.8315, 0.1597, 0.8335, 0.08572, 0.8559, 0.08239, 0.8391, 0.1597, 0.8335, 0.1605, 0.8353, 0.09227, 0.8717, 0.08572, 0.8559, 0.1605, 0.8353, 0.1616, 0.837, 0.1018, 0.886, 0.09227, 0.8717, 0.1616, 0.837, 0.163, 0.8384, 0.1139, 0.8981, 0.1018, 0.886, 0.163, 0.8384, 0.1647, 0.8395, 0.1281, 0.9077, 0.1139, 0.8981, 0.1647, 0.8395, 0.1665, 0.8402, 0.1439, 0.9143, 0.1281, 0.9077, 0.1665, 0.8402, 0.1684, 0.8406, 0.1608, 0.9177, 0.1439, 0.9143, 0.1684, 0.8406, 0.1704, 0.8406, 0.1779, 0.9177, 0.1608, 0.9177, 0.1704, 0.8406, 0.1724, 0.8403, 0.1948, 0.9144, 0.1779, 0.9177, 0.1724, 0.8403, 0.1742, 0.8395, 0.2107, 0.9078, 0.1948, 0.9144, 0.1742, 0.8395, 0.1759, 0.8384, 0.225, 0.8983, 0.2107, 0.9078, 0.1759, 0.8384, 0.1773, 0.837, 0.2371, 0.8862, 0.225, 0.8983, 0.1773, 0.837, 0.1784, 0.8353, 0.2467, 0.8719, 0.2371, 0.8862, 0.1784, 0.8353, 0.1792, 0.8335, 0.2533, 0.856, 0.2467, 0.8719, 0.1792, 0.8335, 0.1796, 0.8315, 0.2566, 0.8392, 0.2533, 0.856, 0.1796, 0.8315, 0.1796, 0.8296, 0.2566, 0.822, 0.2566, 0.8392, 0.1796, 0.8296, 0.1792, 0.8276, 0.2533, 0.8051, 0.2566, 0.822, 0.1792, 0.8276, 0.1784, 0.8258, 0.2467, 0.7892, 0.2533, 0.8051, 0.1784, 0.8258, 0.1773, 0.8241, 0.2372, 0.775, 0.2467, 0.7892, 0.1773, 0.8241, 0.1759, 0.8227, 0.225, 0.7628, 0.2372, 0.775, 0.1759, 0.8227, 0.1742, 0.8216, 0.2107, 0.7533, 0.225, 0.7628, 0.1742, 0.8216, 0.1724, 0.8208, 0.1948, 0.7467, 0.2107, 0.7533, 0.1724, 0.8208, 0.1704, 0.8204, 0.178, 0.7434, 0.1948, 0.7467, 0.1704, 0.8204, 0.1684, 0.8204, 0.1608, 0.7434, 0.178, 0.7434, 0.1684, 0.8204, 0.1665, 0.8208, 0.144, 0.7468, 0.1608, 0.7434, 0.1665, 0.8208, 0.1647, 0.8216, 0.1281, 0.7534, 0.144, 0.7468, 0.234, 0.6708, 0.2345, 0.6706, 0.235, 0.6705, 0.2355, 0.6705, 0.236, 0.6707, 0.2365, 0.6709, 0.2369, 0.6712, 0.2373, 0.6716, 0.2376, 0.672, 0.2377, 0.6725, 0.2378, 0.6731, 0.2378, 0.6736, 0.2377, 0.6741, 0.2375, 0.6746, 0.2372, 0.675, 0.2368, 0.6753, 0.2364, 0.6756, 0.2359, 0.6758, 0.2354, 0.6759, 0.2349, 0.6759, 0.2343, 0.6757, 0.2339, 0.6755, 0.2334, 0.6752, 0.2331, 0.6748, 0.2328, 0.6743, 0.2326, 0.6738, 0.2325, 0.6733, 0.2325, 0.6728, 0.2327, 0.6723, 0.2329, 0.6718, 0.2332, 0.6714, 0.2335, 0.671, 0.2347, 0.6677, 0.2358, 0.6677, 0.2355, 0.6705, 0.235, 0.6705, 0.2386, 0.6776, 0.2377, 0.6781, 0.2364, 0.6756, 0.2368, 0.6753, 0.23, 0.6715, 0.2304, 0.6705, 0.2329, 0.6718, 0.2327, 0.6723, 0.2337, 0.6679, 0.2347, 0.6677, 0.235, 0.6705, 0.2345, 0.6706, 0.2394, 0.6768, 0.2386, 0.6776, 0.2368, 0.6753, 0.2372, 0.675, 0.2297, 0.6725, 0.23, 0.6715, 0.2327, 0.6723, 0.2325, 0.6728, 0.24, 0.6759, 0.2394, 0.6768, 0.2372, 0.675, 0.2375, 0.6746, 0.2297, 0.6736, 0.2297, 0.6725, 0.2325, 0.6728, 0.2325, 0.6733, 0.2404, 0.6749, 0.24, 0.6759, 0.2375, 0.6746, 0.2377, 0.6741, 0.2299, 0.6747, 0.2297, 0.6736, 0.2325, 0.6733, 0.2326, 0.6738, 0.2407, 0.6739, 0.2404, 0.6749, 0.2377, 0.6741, 0.2378, 0.6736, 0.2303, 0.6757, 0.2299, 0.6747, 0.2326, 0.6738, 0.2328, 0.6743, 0.2407, 0.6728, 0.2407, 0.6739, 0.2378, 0.6736, 0.2378, 0.6731, 0.2309, 0.6766, 0.2303, 0.6757, 0.2328, 0.6743, 0.2331, 0.6748, 0.2405, 0.6717, 0.2407, 0.6728, 0.2378, 0.6731, 0.2377, 0.6725, 0.2316, 0.6774, 0.2309, 0.6766, 0.2331, 0.6748, 0.2334, 0.6752, 0.2401, 0.6707, 0.2405, 0.6717, 0.2377, 0.6725, 0.2376, 0.672, 0.2325, 0.678, 0.2316, 0.6774, 0.2334, 0.6752, 0.2339, 0.6755, 0.2395, 0.6698, 0.2401, 0.6707, 0.2376, 0.672, 0.2373, 0.6716, 0.2335, 0.6784, 0.2325, 0.678, 0.2339, 0.6755, 0.2343, 0.6757, 0.2388, 0.669, 0.2395, 0.6698, 0.2373, 0.6716, 0.2369, 0.6712, 0.2345, 0.6787, 0.2335, 0.6784, 0.2343, 0.6757, 0.2349, 0.6759, 0.2327, 0.6683, 0.2337, 0.6679, 0.2345, 0.6706, 0.234, 0.6708, 0.2379, 0.6684, 0.2388, 0.669, 0.2369, 0.6712, 0.2365, 0.6709, 0.2356, 0.6787, 0.2345, 0.6787, 0.2349, 0.6759, 0.2354, 0.6759, 0.2318, 0.6688, 0.2327, 0.6683, 0.234, 0.6708, 0.2335, 0.671, 0.2369, 0.6679, 0.2379, 0.6684, 0.2365, 0.6709, 0.236, 0.6707, 0.2367, 0.6785, 0.2356, 0.6787, 0.2354, 0.6759, 0.2359, 0.6758, 0.231, 0.6696, 0.2318, 0.6688, 0.2335, 0.671, 0.2332, 0.6714, 0.2358, 0.6677, 0.2369, 0.6679, 0.236, 0.6707, 0.2355, 0.6705, 0.2377, 0.6781, 0.2367, 0.6785, 0.2359, 0.6758, 0.2364, 0.6756, 0.7375, 0.5512, 0.7396, 0.5686, 0.6789, 0.5775, 0.6753, 0.5576, 0.7346, 0.5116, 0.7345, 0.5204, 0.6733, 0.5212, 0.6731, 0.5119, 0.1301, 0.3002, 0.13, 0.2927, 0.1441, 0.2675, 0.1449, 0.2669, 0.1388, 0.3008, 0.746, 0.4144, 0.744, 0.423, 0.6854, 0.4097, 0.6882, 0.4014, 0.05849, 0.3391, 0.0913, 0.3263, 0.1091, 0.326, 0.1388, 0.3361, 0.1395, 0.3371, 0.05764, 0.3401, 0.6789, 0.5775, 0.6828, 0.5951, 0.6728, 0.5976, 0.6698, 0.5794, 0.6743, 0.4841, 0.6732, 0.5027, 0.6637, 0.5026, 0.6635, 0.4837, 0.6753, 0.5576, 0.6789, 0.5775, 0.6698, 0.5794, 0.6668, 0.5581, 0.7345, 0.5028, 0.7346, 0.5116, 0.6731, 0.5119, 0.6732, 0.5027, 0.06669, 0.2469, 0.07186, 0.2861, 0.06929, 0.295, 0.05729, 0.2937, 0.06596, 0.2454, 0.7396, 0.454, 0.7374, 0.4718, 0.6752, 0.4656, 0.6771, 0.4449, 0.1441, 0.2675, 0.1148, 0.2712, 0.09817, 0.2677, 0.06669, 0.2469, 0.06596, 0.2454, 0.1449, 0.2669, 0.13, 0.2927, 0.1256, 0.2797, 0.1441, 0.2675, 0.1256, 0.2797, 0.1148, 0.2712, 0.1441, 0.2675, 0.1091, 0.326, 0.122, 0.3197, 0.1388, 0.3361, 0.122, 0.3197, 0.1289, 0.3075, 0.1388, 0.3361, 0.09817, 0.2677, 0.0827, 0.2722, 0.06669, 0.2469, 0.0827, 0.2722, 0.07186, 0.2861, 0.06669, 0.2469, 0.06968, 0.3038, 0.07764, 0.3189, 0.05849, 0.3391, 0.07764, 0.3189, 0.0913, 0.3263, 0.05849, 0.3391, 0.6752, 0.4656, 0.7374, 0.4718, 0.7347, 0.487, 0.6743, 0.4841, 0.6743, 0.4841, 0.7347, 0.487, 0.7345, 0.5028, 0.6732, 0.5027, 0.6854, 0.4097, 0.744, 0.423, 0.7405, 0.4385, 0.6813, 0.4272, 0.6813, 0.4272, 0.7405, 0.4385, 0.7396, 0.454, 0.6771, 0.4449, 0.7375, 0.5512, 0.6753, 0.5576, 0.6746, 0.5394, 0.7347, 0.5361, 0.7347, 0.5361, 0.6746, 0.5394, 0.6733, 0.5212, 0.7345, 0.5204, 0.744, 0.599, 0.6868, 0.6122, 0.6828, 0.5951, 0.7406, 0.5838, 0.7406, 0.5838, 0.6828, 0.5951, 0.6789, 0.5775, 0.7396, 0.5686, 0.744, 0.599, 0.746, 0.6074, 0.6896, 0.6202, 0.6868, 0.6122, 0.6882, 0.4014, 0.6854, 0.4097, 0.6767, 0.4067, 0.6802, 0.3974, 0.6828, 0.5951, 0.6868, 0.6122, 0.6783, 0.6151, 0.6728, 0.5976, 0.6813, 0.4272, 0.6771, 0.4449, 0.6686, 0.4431, 0.6712, 0.4247, 0.6752, 0.4656, 0.6743, 0.4841, 0.6635, 0.4837, 0.6657, 0.4649, 0.6868, 0.6122, 0.6896, 0.6202, 0.6818, 0.6241, 0.6783, 0.6151, 0.6733, 0.5212, 0.6746, 0.5394, 0.6642, 0.54, 0.664, 0.5214, 0.6732, 0.5027, 0.6731, 0.5119, 0.6641, 0.512, 0.6637, 0.5026, 0.6854, 0.4097, 0.6813, 0.4272, 0.6712, 0.4247, 0.6767, 0.4067, 0.6771, 0.4449, 0.6752, 0.4656, 0.6657, 0.4649, 0.6686, 0.4431, 0.664, 0.5214, 0.6642, 0.54, 0.6181, 0.5446, 0.617, 0.5237, 0.6641, 0.512, 0.664, 0.5214, 0.617, 0.5237, 0.6167, 0.5131, 0.6642, 0.54, 0.6668, 0.5581, 0.6203, 0.565, 0.6181, 0.5446, 0.6802, 0.3974, 0.6767, 0.4067, 0.6293, 0.3945, 0.6322, 0.3839, 0.6712, 0.4247, 0.6686, 0.4431, 0.6208, 0.4366, 0.6244, 0.4157, 0.6686, 0.4431, 0.6657, 0.4649, 0.6179, 0.4611, 0.6208, 0.4366, 0.6767, 0.4067, 0.6712, 0.4247, 0.6244, 0.4157, 0.6293, 0.3945, 0.6668, 0.5581, 0.6698, 0.5794, 0.6241, 0.5888, 0.6203, 0.565, 0.6635, 0.4837, 0.6637, 0.5026, 0.6166, 0.5029, 0.6167, 0.4824, 0.6783, 0.6151, 0.6818, 0.6241, 0.6372, 0.6379, 0.6343, 0.6285, 0.6657, 0.4649, 0.6635, 0.4837, 0.6167, 0.4824, 0.6179, 0.4611, 0.6698, 0.5794, 0.6728, 0.5976, 0.6287, 0.6092, 0.6241, 0.5888, 0.6731, 0.5119, 0.6733, 0.5212, 0.664, 0.5214, 0.6641, 0.512, 0.6746, 0.5394, 0.6753, 0.5576, 0.6668, 0.5581, 0.6642, 0.54, 0.3042, 0.6533, 0.3042, 0.6859, 0.2796, 0.6817, 0.2796, 0.6575, 0.3078, 0.6299, 0.3042, 0.6533, 0.2796, 0.6575, 0.2892, 0.6392, 0.3042, 0.6859, 0.3078, 0.7093, 0.2892, 0.7001, 0.2796, 0.6817, 0.3184, 0.6292, 0.3184, 0.653, 0.3042, 0.6533, 0.3078, 0.6299, 0.3184, 0.653, 0.3184, 0.6862, 0.3042, 0.6859, 0.3042, 0.6533, 0.3184, 0.6862, 0.3184, 0.7101, 0.3078, 0.7093, 0.3042, 0.6859, 0.3291, 0.6299, 0.3327, 0.6533, 0.3184, 0.653, 0.3184, 0.6292, 0.3327, 0.6533, 0.3327, 0.6859, 0.3184, 0.6862, 0.3184, 0.653, 0.3327, 0.6859, 0.3291, 0.7093, 0.3184, 0.7101, 0.3184, 0.6862, 0.3477, 0.6392, 0.3573, 0.6575, 0.3327, 0.6533, 0.3291, 0.6299, 0.3573, 0.6575, 0.3573, 0.6817, 0.3327, 0.6859, 0.3327, 0.6533, 0.3573, 0.6817, 0.3477, 0.7001, 0.3291, 0.7093, 0.3327, 0.6859, 0.6637, 0.5026, 0.6641, 0.512, 0.6167, 0.5131, 0.6166, 0.5029, 0.6728, 0.5976, 0.6783, 0.6151, 0.6343, 0.6285, 0.6287, 0.6092, 0.1759, 0.8384, 0.1742, 0.8395, 0.1723, 0.8359, 0.1733, 0.8352, 0.1684, 0.8204, 0.1704, 0.8204, 0.17, 0.8245, 0.1688, 0.8245, 0.1605, 0.8258, 0.1616, 0.8241, 0.1647, 0.8267, 0.1641, 0.8277, 0.1742, 0.8395, 0.1724, 0.8403, 0.1712, 0.8364, 0.1723, 0.8359, 0.1704, 0.8204, 0.1724, 0.8208, 0.1712, 0.8247, 0.17, 0.8245, 0.1616, 0.8241, 0.163, 0.8227, 0.1656, 0.8259, 0.1647, 0.8267, 0.1724, 0.8403, 0.1704, 0.8406, 0.17, 0.8366, 0.1712, 0.8364, 0.1724, 0.8208, 0.1742, 0.8216, 0.1723, 0.8252, 0.1712, 0.8247, 0.163, 0.8227, 0.1647, 0.8216, 0.1666, 0.8252, 0.1656, 0.8259, 0.1704, 0.8406, 0.1684, 0.8406, 0.1689, 0.8366, 0.17, 0.8366, 0.1742, 0.8216, 0.1759, 0.8227, 0.1733, 0.8259, 0.1723, 0.8252, 0.1684, 0.8406, 0.1665, 0.8402, 0.1677, 0.8364, 0.1689, 0.8366, 0.1759, 0.8227, 0.1773, 0.8241, 0.1741, 0.8267, 0.1733, 0.8259, 0.1665, 0.8402, 0.1647, 0.8395, 0.1666, 0.8359, 0.1677, 0.8364, 0.1773, 0.8241, 0.1784, 0.8258, 0.1748, 0.8277, 0.1741, 0.8267, 0.1647, 0.8395, 0.163, 0.8384, 0.1656, 0.8352, 0.1666, 0.8359, 0.1784, 0.8258, 0.1792, 0.8276, 0.1753, 0.8288, 0.1748, 0.8277, 0.163, 0.8384, 0.1616, 0.837, 0.1648, 0.8344, 0.1656, 0.8352, 0.1792, 0.8276, 0.1796, 0.8296, 0.1755, 0.8299, 0.1753, 0.8288, 0.1616, 0.837, 0.1605, 0.8353, 0.1641, 0.8334, 0.1648, 0.8344, 0.1796, 0.8296, 0.1796, 0.8315, 0.1755, 0.8311, 0.1755, 0.8299, 0.1605, 0.8353, 0.1597, 0.8335, 0.1636, 0.8323, 0.1641, 0.8334, 0.1796, 0.8315, 0.1792, 0.8335, 0.1753, 0.8323, 0.1755, 0.8311, 0.1597, 0.8335, 0.1594, 0.8315, 0.1634, 0.8311, 0.1636, 0.8323, 0.1792, 0.8335, 0.1784, 0.8353, 0.1748, 0.8334, 0.1753, 0.8323, 0.1594, 0.8315, 0.1594, 0.8296, 0.1634, 0.83, 0.1634, 0.8311, 0.1784, 0.8353, 0.1773, 0.837, 0.1741, 0.8344, 0.1748, 0.8334, 0.1647, 0.8216, 0.1665, 0.8208, 0.1677, 0.8247, 0.1666, 0.8252, 0.1594, 0.8296, 0.1597, 0.8276, 0.1636, 0.8288, 0.1634, 0.83, 0.1773, 0.837, 0.1759, 0.8384, 0.1733, 0.8352, 0.1741, 0.8344, 0.1665, 0.8208, 0.1684, 0.8204, 0.1688, 0.8245, 0.1677, 0.8247, 0.1597, 0.8276, 0.1605, 0.8258, 0.1641, 0.8277, 0.1636, 0.8288, 0.2559, 0.7123, 0.2478, 0.7156, 0.2381, 0.6838, 0.2402, 0.6831, 0.2396, 0.6292, 0.2481, 0.6309, 0.2386, 0.6628, 0.2365, 0.6622, 0.2011, 0.6453, 0.2072, 0.6391, 0.2285, 0.6646, 0.2268, 0.666, 0.2478, 0.7156, 0.2393, 0.7172, 0.236, 0.684, 0.2381, 0.6838, 0.2481, 0.6309, 0.2561, 0.6342, 0.2406, 0.6636, 0.2386, 0.6628, 0.2072, 0.6391, 0.2144, 0.6343, 0.2302, 0.6634, 0.2285, 0.6646, 0.2393, 0.7172, 0.2306, 0.7171, 0.2339, 0.6841, 0.236, 0.684, 0.2561, 0.6342, 0.2633, 0.639, 0.2423, 0.6649, 0.2406, 0.6636, 0.2144, 0.6343, 0.2224, 0.6309, 0.2322, 0.6625, 0.2302, 0.6634, 0.2306, 0.7171, 0.2222, 0.7153, 0.2317, 0.6838, 0.2339, 0.6841, 0.2633, 0.639, 0.2695, 0.6452, 0.2439, 0.6664, 0.2423, 0.6649, 0.2222, 0.7153, 0.2142, 0.7119, 0.2298, 0.6828, 0.2317, 0.6838, 0.2695, 0.6452, 0.2743, 0.6524, 0.2449, 0.6683, 0.2439, 0.6664, 0.2142, 0.7119, 0.2071, 0.707, 0.2281, 0.6814, 0.2298, 0.6828, 0.2743, 0.6524, 0.2776, 0.6604, 0.2458, 0.6702, 0.2449, 0.6683, 0.2071, 0.707, 0.2011, 0.7009, 0.2267, 0.6798, 0.2281, 0.6814, 0.2776, 0.6604, 0.2793, 0.669, 0.246, 0.6724, 0.2458, 0.6702, 0.2011, 0.7009, 0.1964, 0.6937, 0.2255, 0.6781, 0.2267, 0.6798, 0.2793, 0.669, 0.2793, 0.6776, 0.2461, 0.6745, 0.246, 0.6724, 0.1964, 0.6937, 0.1932, 0.6858, 0.2248, 0.6761, 0.2255, 0.6781, 0.2793, 0.6776, 0.2776, 0.6862, 0.2457, 0.6767, 0.2461, 0.6745, 0.1932, 0.6858, 0.1915, 0.6774, 0.2243, 0.674, 0.2248, 0.6761, 0.2776, 0.6862, 0.2742, 0.6942, 0.245, 0.6787, 0.2457, 0.6767, 0.1915, 0.6774, 0.1915, 0.6688, 0.2246, 0.6719, 0.2243, 0.674, 0.2742, 0.6942, 0.2693, 0.7015, 0.2436, 0.6804, 0.245, 0.6787, 0.1915, 0.6688, 0.1932, 0.6604, 0.2249, 0.6698, 0.2246, 0.6719, 0.2693, 0.7015, 0.2631, 0.7076, 0.2419, 0.6818, 0.2436, 0.6804, 0.2224, 0.6309, 0.2309, 0.6292, 0.2343, 0.662, 0.2322, 0.6625, 0.1932, 0.6604, 0.1964, 0.6525, 0.2256, 0.6678, 0.2249, 0.6698, 0.2631, 0.7076, 0.2559, 0.7123, 0.2402, 0.6831, 0.2419, 0.6818, 0.2309, 0.6292, 0.2396, 0.6292, 0.2365, 0.6622, 0.2343, 0.662, 0.1964, 0.6525, 0.2011, 0.6453, 0.2268, 0.666, 0.2256, 0.6678, 0.2402, 0.6831, 0.2381, 0.6838, 0.2367, 0.6785, 0.2377, 0.6781, 0.2365, 0.6622, 0.2386, 0.6628, 0.2369, 0.6679, 0.2358, 0.6677, 0.2268, 0.666, 0.2285, 0.6646, 0.2318, 0.6688, 0.231, 0.6696, 0.2381, 0.6838, 0.236, 0.684, 0.2356, 0.6787, 0.2367, 0.6785, 0.2386, 0.6628, 0.2406, 0.6636, 0.2379, 0.6684, 0.2369, 0.6679, 0.2285, 0.6646, 0.2302, 0.6634, 0.2327, 0.6683, 0.2318, 0.6688, 0.236, 0.684, 0.2339, 0.6841, 0.2345, 0.6787, 0.2356, 0.6787, 0.2406, 0.6636, 0.2423, 0.6649, 0.2388, 0.669, 0.2379, 0.6684, 0.2302, 0.6634, 0.2322, 0.6625, 0.2337, 0.6679, 0.2327, 0.6683, 0.2339, 0.6841, 0.2317, 0.6838, 0.2335, 0.6784, 0.2345, 0.6787, 0.2423, 0.6649, 0.2439, 0.6664, 0.2395, 0.6698, 0.2388, 0.669, 0.2317, 0.6838, 0.2298, 0.6828, 0.2325, 0.678, 0.2335, 0.6784, 0.2439, 0.6664, 0.2449, 0.6683, 0.2401, 0.6707, 0.2395, 0.6698, 0.2298, 0.6828, 0.2281, 0.6814, 0.2316, 0.6774, 0.2325, 0.678, 0.2449, 0.6683, 0.2458, 0.6702, 0.2405, 0.6717, 0.2401, 0.6707, 0.2281, 0.6814, 0.2267, 0.6798, 0.2309, 0.6766, 0.2316, 0.6774, 0.2458, 0.6702, 0.246, 0.6724, 0.2407, 0.6728, 0.2405, 0.6717, 0.2267, 0.6798, 0.2255, 0.6781, 0.2303, 0.6757, 0.2309, 0.6766, 0.246, 0.6724, 0.2461, 0.6745, 0.2407, 0.6739, 0.2407, 0.6728, 0.2255, 0.6781, 0.2248, 0.6761, 0.2299, 0.6747, 0.2303, 0.6757, 0.2461, 0.6745, 0.2457, 0.6767, 0.2404, 0.6749, 0.2407, 0.6739, 0.2248, 0.6761, 0.2243, 0.674, 0.2297, 0.6736, 0.2299, 0.6747, 0.2457, 0.6767, 0.245, 0.6787, 0.24, 0.6759, 0.2404, 0.6749, 0.2243, 0.674, 0.2246, 0.6719, 0.2297, 0.6725, 0.2297, 0.6736, 0.245, 0.6787, 0.2436, 0.6804, 0.2394, 0.6768, 0.24, 0.6759, 0.2246, 0.6719, 0.2249, 0.6698, 0.23, 0.6715, 0.2297, 0.6725, 0.2436, 0.6804, 0.2419, 0.6818, 0.2386, 0.6776, 0.2394, 0.6768, 0.2322, 0.6625, 0.2343, 0.662, 0.2347, 0.6677, 0.2337, 0.6679, 0.2249, 0.6698, 0.2256, 0.6678, 0.2304, 0.6705, 0.23, 0.6715, 0.2419, 0.6818, 0.2402, 0.6831, 0.2377, 0.6781, 0.2386, 0.6776, 0.2343, 0.662, 0.2365, 0.6622, 0.2358, 0.6677, 0.2347, 0.6677, 0.2256, 0.6678, 0.2268, 0.666, 0.231, 0.6696, 0.2304, 0.6705])
_ca = me_cylinder.color_attributes.new('Col', 'BYTE_COLOR', 'CORNER')
_ca.data.foreach_set('color', [1.0, 1.0, 1.0, 1.0, 1.0, 1.0, 1.0, 1.0, 1.0, 1.0, 1.0, 1.0, 1.0, 1.0, 1.0, 1.0, 1.0, 1.0, 1.0, 1.0, 1.0, 1.0, 1.0, 1.0, 1.0, 1.0, 1.0, 1.0, 1.0, 1.0, 1.0, 1.0, 1.0, 1.0, 1.0, 1.0, 1.0, 1.0, 1.0, 1.0, 1.0, 1.0, 1.0, 1.0, 1.0, 1.0, 1.0, 1.0, 1.0, 1.0, 1.0, 1.0, 1.0, 1.0, 1.0, 1.0, 1.0, 1.0, 1.0, 1.0, 1.0, 1.0, 1.0, 1.0, 1.0, 1.0, 1.0, 1.0, 1.0, 1.0, 1.0, 1.0, 1.0, 1.0, 1.0, 1.0, 1.0, 1.0, 1.0, 1.0, 1.0, 1.0, 1.0, 1.0, 1.0, 1.0, 1.0, 1.0, 1.0, 1.0, 1.0, 1.0, 1.0, 1.0, 1.0, 1.0, 1.0, 1.0, 1.0, 1.0, 1.0, 1.0, 1.0, 1.0, 1.0, 1.0, 1.0, 1.0, 1.0, 1.0, 1.0, 1.0, 1.0, 1.0, 1.0, 1.0, 1.0, 1.0, 1.0, 1.0, 1.0, 1.0, 1.0, 1.0, 1.0, 1.0, 1.0, 1.0, 1.0, 1.0, 1.0, 1.0, 1.0, 1.0, 1.0, 1.0, 1.0, 1.0, 1.0, 1.0, 1.0, 1.0, 1.0, 1.0, 1.0, 1.0, 1.0, 1.0, 1.0, 1.0, 1.0, 1.0, 1.0, 1.0, 1.0, 1.0, 1.0, 1.0, 1.0, 1.0, 1.0, 1.0, 1.0, 1.0, 1.0, 1.0, 1.0, 1.0, 1.0, 1.0, 1.0, 1.0, 1.0, 1.0, 1.0, 1.0, 1.0, 1.0, 1.0, 1.0, 1.0, 1.0, 1.0, 1.0, 1.0, 1.0, 1.0, 1.0, 1.0, 1.0, 1.0, 1.0, 1.0, 1.0, 1.0, 1.0, 1.0, 1.0, 1.0, 1.0, 1.0, 1.0, 1.0, 1.0, 1.0, 1.0, 1.0, 1.0, 1.0, 1.0, 1.0, 1.0, 1.0, 1.0, 1.0, 1.0, 1.0, 1.0, 1.0, 1.0, 1.0, 1.0, 1.0, 1.0, 1.0, 1.0, 1.0, 1.0, 1.0, 1.0, 1.0, 1.0, 1.0, 1.0, 1.0, 1.0, 1.0, 1.0, 1.0, 1.0, 1.0, 1.0, 1.0, 1.0, 1.0, 1.0, 1.0, 1.0, 1.0, 1.0, 1.0, 1.0, 1.0, 1.0, 1.0, 1.0, 1.0, 1.0, 1.0, 1.0, 1.0, 1.0, 1.0, 1.0, 1.0, 1.0, 1.0, 1.0, 1.0, 1.0, 1.0, 1.0, 1.0, 1.0, 1.0, 1.0, 1.0, 1.0, 1.0, 1.0, 1.0, 1.0, 1.0, 1.0, 1.0, 1.0, 1.0, 1.0, 1.0, 1.0, 1.0, 1.0, 1.0, 1.0, 1.0, 1.0, 1.0, 1.0, 1.0, 1.0, 1.0, 1.0, 1.0, 1.0, 1.0, 1.0, 1.0, 1.0, 1.0, 1.0, 1.0, 1.0, 1.0, 1.0, 1.0, 1.0, 1.0, 1.0, 1.0, 1.0, 1.0, 1.0, 1.0, 1.0, 1.0, 1.0, 1.0, 1.0, 1.0, 1.0, 1.0, 1.0, 1.0, 1.0, 1.0, 1.0, 1.0, 1.0, 1.0, 1.0, 1.0, 1.0, 1.0, 1.0, 1.0, 1.0, 1.0, 1.0, 1.0, 1.0, 1.0, 1.0, 1.0, 1.0, 1.0, 1.0, 1.0, 1.0, 1.0, 1.0, 1.0, 1.0, 1.0, 1.0, 1.0, 1.0, 1.0, 1.0, 1.0, 1.0, 1.0, 1.0, 1.0, 1.0, 1.0, 1.0, 1.0, 1.0, 1.0, 1.0, 1.0, 1.0, 1.0, 1.0, 1.0, 1.0, 1.0, 1.0, 1.0, 1.0, 1.0, 1.0, 1.0, 1.0, 1.0, 1.0, 1.0, 1.0, 1.0, 1.0, 1.0, 1.0, 1.0, 1.0, 1.0, 1.0, 1.0, 1.0, 1.0, 1.0, 1.0, 1.0, 1.0, 1.0, 1.0, 1.0, 1.0, 1.0, 1.0, 1.0, 1.0, 1.0, 1.0, 1.0, 1.0, 1.0, 1.0, 1.0, 1.0, 1.0, 1.0, 1.0, 1.0, 1.0, 1.0, 1.0, 1.0, 1.0, 1.0, 1.0, 1.0, 1.0, 1.0, 1.0, 1.0, 1.0, 1.0, 1.0, 1.0, 1.0, 1.0, 1.0, 1.0, 1.0, 1.0, 1.0, 1.0, 1.0, 1.0, 1.0, 1.0, 1.0, 1.0, 1.0, 1.0, 1.0, 1.0, 1.0, 1.0, 1.0, 1.0, 1.0, 1.0, 1.0, 1.0, 1.0, 1.0, 1.0, 1.0, 1.0, 1.0, 1.0, 1.0, 1.0, 1.0, 1.0, 1.0, 1.0, 1.0, 1.0, 1.0, 1.0, 1.0, 1.0, 1.0, 1.0, 1.0, 1.0, 1.0, 1.0, 1.0, 1.0, 1.0, 1.0, 1.0, 1.0, 1.0, 1.0, 1.0, 1.0, 1.0, 1.0, 1.0, 1.0, 1.0, 1.0, 1.0, 1.0, 1.0, 1.0, 1.0, 1.0, 1.0, 1.0, 1.0, 1.0, 1.0, 1.0, 1.0, 1.0, 1.0, 1.0, 1.0, 1.0, 1.0, 1.0, 1.0, 1.0, 1.0, 1.0, 1.0, 1.0, 1.0, 1.0, 1.0, 1.0, 1.0, 1.0, 1.0, 1.0, 1.0, 1.0, 1.0, 1.0, 1.0, 1.0, 1.0, 1.0, 1.0, 1.0, 1.0, 1.0, 1.0, 1.0, 1.0, 1.0, 1.0, 1.0, 1.0, 1.0, 1.0, 1.0, 1.0, 1.0, 1.0, 1.0, 1.0, 1.0, 1.0, 1.0, 1.0, 1.0, 1.0, 1.0, 1.0, 1.0, 1.0, 1.0, 1.0, 1.0, 1.0, 1.0, 1.0, 1.0, 1.0, 1.0, 1.0, 1.0, 1.0, 1.0, 1.0, 1.0, 1.0, 1.0, 1.0, 1.0, 1.0, 1.0, 1.0, 1.0, 1.0, 1.0, 1.0, 1.0, 1.0, 1.0, 1.0, 1.0, 1.0, 1.0, 1.0, 1.0, 1.0, 1.0, 1.0, 1.0, 1.0, 1.0, 1.0, 1.0, 1.0, 1.0, 1.0, 1.0, 1.0, 1.0, 1.0, 1.0, 1.0, 1.0, 1.0, 1.0, 1.0, 1.0, 1.0, 1.0, 1.0, 1.0, 1.0, 1.0, 1.0, 1.0, 1.0, 1.0, 1.0, 1.0, 1.0, 1.0, 1.0, 1.0, 1.0, 1.0, 1.0, 1.0, 1.0, 1.0, 1.0, 1.0, 1.0, 1.0, 1.0, 1.0, 1.0, 1.0, 1.0, 1.0, 1.0, 1.0, 1.0, 1.0, 1.0, 1.0, 1.0, 1.0, 1.0, 1.0, 1.0, 1.0, 1.0, 1.0, 1.0, 1.0, 1.0, 1.0, 1.0, 1.0, 1.0, 1.0, 1.0, 1.0, 1.0, 1.0, 1.0, 1.0, 1.0, 1.0, 1.0, 1.0, 1.0, 1.0, 1.0, 1.0, 1.0, 1.0, 1.0, 1.0, 1.0, 1.0, 1.0, 1.0, 1.0, 1.0, 1.0, 1.0, 1.0, 1.0, 1.0, 1.0, 1.0, 1.0, 1.0, 1.0, 1.0, 1.0, 1.0, 1.0, 1.0, 1.0, 1.0, 1.0, 1.0, 1.0, 1.0, 1.0, 1.0, 1.0, 1.0, 1.0, 1.0, 1.0, 1.0, 1.0, 1.0, 1.0, 1.0, 1.0, 1.0, 1.0, 1.0, 1.0, 1.0, 1.0, 1.0, 1.0, 1.0, 1.0, 1.0, 1.0, 1.0, 1.0, 1.0, 1.0, 1.0, 1.0, 1.0, 1.0, 1.0, 1.0, 1.0, 1.0, 1.0, 1.0, 1.0, 1.0, 1.0, 1.0, 1.0, 1.0, 1.0, 1.0, 1.0, 1.0, 1.0, 1.0, 1.0, 1.0, 1.0, 1.0, 1.0, 1.0, 1.0, 1.0, 1.0, 1.0, 1.0, 1.0, 1.0, 1.0, 1.0, 1.0, 1.0, 1.0, 1.0, 1.0, 1.0, 1.0, 1.0, 1.0, 1.0, 1.0, 1.0, 1.0, 1.0, 1.0, 1.0, 1.0, 1.0, 1.0, 1.0, 1.0, 1.0, 1.0, 1.0, 1.0, 1.0, 1.0, 1.0, 1.0, 1.0, 1.0, 1.0, 1.0, 1.0, 1.0, 1.0, 1.0, 1.0, 1.0, 1.0, 1.0, 1.0, 1.0, 1.0, 1.0, 1.0, 1.0, 1.0, 1.0, 1.0, 1.0, 1.0, 1.0, 1.0, 1.0, 1.0, 1.0, 1.0, 1.0, 1.0, 1.0, 1.0, 1.0, 1.0, 1.0, 1.0, 1.0, 1.0, 1.0, 1.0, 1.0, 1.0, 1.0, 1.0, 1.0, 1.0, 1.0, 1.0, 1.0, 1.0, 1.0, 1.0, 1.0, 1.0, 1.0, 1.0, 1.0, 1.0, 1.0, 1.0, 1.0, 1.0, 1.0, 1.0, 1.0, 1.0, 1.0, 1.0, 1.0, 1.0, 1.0, 1.0, 1.0, 1.0, 1.0, 1.0, 1.0, 1.0, 1.0, 1.0, 1.0, 1.0, 1.0, 1.0, 1.0, 1.0, 1.0, 1.0, 1.0, 1.0, 1.0, 1.0, 1.0, 1.0, 1.0, 1.0, 1.0, 1.0, 1.0, 1.0, 1.0, 1.0, 1.0, 1.0, 1.0, 1.0, 1.0, 1.0, 1.0, 1.0, 1.0, 1.0, 1.0, 1.0, 1.0, 1.0, 1.0, 1.0, 1.0, 1.0, 1.0, 1.0, 1.0, 1.0, 1.0, 1.0, 1.0, 1.0, 1.0, 1.0, 1.0, 1.0, 1.0, 1.0, 1.0, 1.0, 1.0, 1.0, 1.0, 1.0, 1.0, 1.0, 1.0, 1.0, 1.0, 1.0, 1.0, 1.0, 1.0, 1.0, 1.0, 1.0, 1.0, 1.0, 1.0, 1.0, 1.0, 1.0, 1.0, 1.0, 1.0, 1.0, 1.0, 1.0, 1.0, 1.0, 1.0, 1.0, 1.0, 1.0, 1.0, 1.0, 1.0, 1.0, 1.0, 1.0, 1.0, 1.0, 1.0, 1.0, 1.0, 1.0, 1.0, 1.0, 1.0, 1.0, 1.0, 1.0, 1.0, 1.0, 1.0, 1.0, 1.0, 1.0, 1.0, 1.0, 1.0, 1.0, 1.0, 1.0, 1.0, 1.0, 1.0, 1.0, 1.0, 1.0, 1.0, 1.0, 1.0, 1.0, 1.0, 1.0, 1.0, 1.0, 1.0, 1.0, 1.0, 1.0, 1.0, 1.0, 1.0, 1.0, 1.0, 1.0, 1.0, 1.0, 1.0, 1.0, 1.0, 1.0, 1.0, 1.0, 1.0, 1.0, 1.0, 1.0, 1.0, 1.0, 1.0, 1.0, 1.0, 1.0, 1.0, 1.0, 1.0, 1.0, 1.0, 1.0, 1.0, 1.0, 1.0, 1.0, 1.0, 1.0, 1.0, 1.0, 1.0, 1.0, 1.0, 1.0, 1.0, 1.0, 1.0, 1.0, 1.0, 1.0, 1.0, 1.0, 1.0, 1.0, 1.0, 1.0, 1.0, 1.0, 1.0, 1.0, 1.0, 1.0, 1.0, 1.0, 1.0, 1.0, 1.0, 1.0, 1.0, 1.0, 1.0, 1.0, 1.0, 1.0, 1.0, 1.0, 1.0, 1.0, 1.0, 1.0, 1.0, 1.0, 1.0, 1.0, 1.0, 1.0, 1.0, 1.0, 1.0, 1.0, 1.0, 1.0, 1.0, 1.0, 1.0, 1.0, 1.0, 1.0, 1.0, 1.0, 1.0, 1.0, 1.0, 1.0, 1.0, 1.0, 1.0, 1.0, 1.0, 1.0, 1.0, 1.0, 1.0, 1.0, 1.0, 1.0, 1.0, 1.0, 1.0, 1.0, 1.0, 1.0, 1.0, 1.0, 1.0, 1.0, 1.0, 1.0, 1.0, 1.0, 1.0, 1.0, 1.0, 1.0, 1.0, 1.0, 1.0, 1.0, 1.0, 1.0, 1.0, 1.0, 1.0, 1.0, 1.0, 1.0, 1.0, 1.0, 1.0, 1.0, 1.0, 1.0, 1.0, 1.0, 1.0, 1.0, 1.0, 1.0, 1.0, 1.0, 1.0, 1.0, 1.0, 1.0, 1.0, 1.0, 1.0, 1.0, 1.0, 1.0, 1.0, 1.0, 1.0, 1.0, 1.0, 1.0, 1.0, 1.0, 1.0, 1.0, 1.0, 1.0, 1.0, 1.0, 1.0, 1.0, 1.0, 1.0, 1.0, 1.0, 1.0, 1.0, 1.0, 1.0, 1.0, 1.0, 1.0, 1.0, 1.0, 1.0, 1.0, 1.0, 1.0, 1.0, 1.0, 1.0, 1.0, 1.0, 1.0, 1.0, 1.0, 1.0, 1.0, 1.0, 1.0, 1.0, 1.0, 1.0, 1.0, 1.0, 1.0, 1.0, 1.0, 1.0, 1.0, 1.0, 1.0, 1.0, 1.0, 1.0, 1.0, 1.0, 1.0, 1.0, 1.0, 1.0, 1.0, 1.0, 1.0, 1.0, 1.0, 1.0, 1.0, 1.0, 1.0, 1.0, 1.0, 1.0, 1.0, 1.0, 1.0, 1.0, 1.0, 1.0, 1.0, 1.0, 1.0, 1.0, 1.0, 1.0, 1.0, 1.0, 1.0, 1.0, 1.0, 1.0, 1.0, 1.0, 1.0, 1.0, 1.0, 1.0, 1.0, 1.0, 1.0, 1.0, 1.0, 1.0, 1.0, 1.0, 1.0, 1.0, 1.0, 1.0, 1.0, 1.0, 1.0, 1.0, 1.0, 1.0, 1.0, 1.0, 1.0, 1.0, 1.0, 1.0, 1.0, 1.0, 1.0, 1.0, 1.0, 1.0, 1.0, 1.0, 1.0, 1.0, 1.0, 1.0, 1.0, 1.0, 1.0, 1.0, 1.0, 1.0, 1.0, 1.0, 1.0, 1.0, 1.0, 1.0, 1.0, 1.0, 1.0, 1.0, 1.0, 1.0, 1.0, 1.0, 1.0, 1.0, 1.0, 1.0, 1.0, 1.0, 1.0, 1.0, 1.0, 1.0, 1.0, 1.0, 1.0, 1.0, 1.0, 1.0, 1.0, 1.0, 1.0, 1.0, 1.0, 1.0, 1.0, 1.0, 1.0, 1.0, 1.0, 1.0, 1.0, 1.0, 1.0, 1.0, 1.0, 1.0, 1.0, 1.0, 1.0, 1.0, 1.0, 1.0, 1.0, 1.0, 1.0, 1.0, 1.0, 1.0, 1.0, 1.0, 1.0, 1.0, 1.0, 1.0, 1.0, 1.0, 1.0, 1.0, 1.0, 1.0, 1.0, 1.0, 1.0, 1.0, 1.0, 1.0, 1.0, 1.0, 1.0, 1.0, 1.0, 1.0, 1.0, 1.0, 1.0, 1.0, 1.0, 1.0, 1.0, 1.0, 1.0, 1.0, 1.0, 1.0, 1.0, 1.0, 1.0, 1.0, 1.0, 1.0, 1.0, 1.0, 1.0, 1.0, 1.0, 1.0, 1.0, 1.0, 1.0, 1.0, 1.0, 1.0, 1.0, 1.0, 1.0, 1.0, 1.0, 1.0, 1.0, 1.0, 1.0, 1.0, 1.0, 1.0, 1.0, 1.0, 1.0, 1.0, 1.0, 1.0, 1.0, 1.0, 1.0, 1.0, 1.0, 1.0, 1.0, 1.0, 1.0, 1.0, 1.0, 1.0, 1.0, 1.0, 1.0, 1.0, 1.0, 1.0, 1.0, 1.0, 1.0, 1.0, 1.0, 1.0, 1.0, 1.0, 1.0, 1.0, 1.0, 1.0, 1.0, 1.0, 1.0, 1.0, 1.0, 1.0, 1.0, 1.0, 1.0, 1.0, 1.0, 1.0, 1.0, 1.0, 1.0, 1.0, 1.0, 1.0, 1.0, 1.0, 1.0, 1.0, 1.0, 1.0, 1.0, 1.0, 1.0, 1.0, 1.0, 1.0, 1.0, 1.0, 1.0, 1.0, 1.0, 1.0, 1.0, 1.0, 1.0, 1.0, 1.0, 1.0, 1.0, 1.0, 1.0, 1.0, 1.0, 1.0, 1.0, 1.0, 1.0, 1.0, 1.0, 1.0, 1.0, 1.0, 1.0, 1.0, 1.0, 1.0, 1.0, 1.0, 1.0, 1.0, 1.0, 1.0, 1.0, 1.0, 1.0, 1.0, 1.0, 1.0, 1.0, 1.0, 1.0, 1.0, 1.0, 1.0, 1.0, 1.0, 1.0, 1.0, 1.0, 1.0, 1.0, 1.0, 1.0, 1.0, 1.0, 1.0, 1.0, 1.0, 1.0, 1.0, 1.0, 1.0, 1.0, 1.0, 1.0, 1.0, 1.0, 1.0, 1.0, 1.0, 1.0, 1.0, 1.0, 1.0, 1.0, 1.0, 1.0, 1.0, 1.0, 1.0, 1.0, 1.0, 1.0, 1.0, 1.0, 1.0, 1.0, 1.0, 1.0, 1.0, 1.0, 1.0, 1.0, 1.0, 1.0, 1.0, 1.0, 1.0, 1.0, 1.0, 1.0, 1.0, 1.0, 1.0, 1.0, 1.0, 1.0, 1.0, 1.0, 1.0, 1.0, 1.0, 1.0, 1.0, 1.0, 1.0, 1.0, 1.0, 1.0, 1.0, 1.0, 1.0, 1.0, 1.0, 1.0, 1.0, 1.0, 1.0, 1.0, 1.0, 1.0, 1.0, 1.0, 1.0, 1.0, 1.0, 1.0, 1.0, 1.0, 1.0, 1.0, 1.0, 1.0, 1.0, 1.0, 1.0, 1.0, 1.0, 1.0, 1.0, 1.0, 1.0, 1.0, 1.0, 1.0, 1.0, 1.0, 1.0, 1.0, 1.0, 1.0, 1.0, 1.0, 1.0, 1.0, 1.0, 1.0, 1.0, 1.0, 1.0, 1.0, 1.0, 1.0, 1.0, 1.0, 1.0, 1.0, 1.0, 1.0, 1.0, 1.0, 1.0, 1.0, 1.0, 1.0, 1.0, 1.0, 1.0, 1.0, 1.0, 1.0, 1.0, 1.0, 1.0, 1.0, 1.0, 1.0, 1.0, 1.0, 1.0, 1.0, 1.0, 1.0, 1.0, 1.0, 1.0, 1.0, 1.0, 1.0, 1.0, 1.0, 1.0, 1.0, 1.0, 1.0, 1.0, 1.0, 1.0, 1.0, 1.0, 1.0, 1.0, 1.0, 1.0, 1.0, 1.0, 1.0, 1.0, 1.0, 1.0, 1.0, 1.0, 1.0, 1.0, 1.0, 1.0, 1.0, 1.0, 1.0, 1.0, 1.0, 1.0, 1.0, 1.0, 1.0, 1.0, 1.0, 1.0, 1.0, 1.0, 1.0, 1.0, 1.0, 1.0, 1.0, 1.0, 1.0, 1.0, 1.0, 1.0, 1.0, 1.0, 1.0, 1.0, 1.0, 1.0, 1.0, 1.0, 1.0, 1.0, 1.0, 1.0, 1.0, 1.0, 1.0, 1.0, 1.0, 1.0, 1.0, 1.0, 1.0, 1.0, 1.0, 1.0, 1.0, 1.0, 1.0, 1.0, 1.0, 1.0, 1.0, 1.0, 1.0, 1.0, 1.0, 1.0, 1.0, 1.0, 1.0, 1.0, 1.0, 1.0, 1.0, 1.0, 1.0, 1.0, 1.0, 1.0, 1.0, 1.0, 1.0, 1.0, 1.0, 1.0, 1.0, 1.0, 1.0, 1.0, 1.0, 1.0, 1.0, 1.0, 1.0, 1.0, 1.0, 1.0, 1.0, 1.0, 1.0, 1.0, 1.0, 1.0, 1.0, 1.0, 1.0, 1.0, 1.0, 1.0, 1.0, 1.0, 1.0, 1.0, 1.0, 1.0, 1.0, 1.0, 1.0, 1.0, 1.0, 1.0, 1.0, 1.0, 1.0, 1.0, 1.0, 1.0, 1.0, 1.0, 1.0, 1.0, 1.0, 1.0, 1.0, 1.0, 1.0, 1.0, 1.0, 1.0, 1.0, 1.0, 1.0, 1.0, 1.0, 1.0, 1.0, 1.0, 1.0, 1.0, 1.0, 1.0, 1.0, 1.0, 1.0, 1.0, 1.0, 1.0, 1.0, 1.0, 1.0, 1.0, 1.0, 1.0, 1.0, 1.0, 1.0, 1.0, 1.0, 1.0, 1.0, 1.0, 1.0, 1.0, 1.0, 1.0, 1.0, 1.0, 1.0, 1.0, 1.0, 1.0, 1.0, 1.0, 1.0, 1.0, 1.0, 1.0, 1.0, 1.0, 1.0, 1.0, 1.0, 1.0, 1.0, 1.0, 1.0, 1.0, 1.0, 1.0, 1.0, 1.0, 1.0, 1.0, 1.0, 1.0, 1.0, 1.0, 1.0, 1.0, 1.0, 1.0, 1.0, 1.0, 1.0, 1.0, 1.0, 1.0, 1.0, 1.0, 1.0, 1.0, 1.0, 1.0, 1.0, 1.0, 1.0, 1.0, 1.0, 1.0, 1.0, 1.0, 1.0, 1.0, 1.0, 1.0, 1.0, 1.0, 1.0, 1.0, 1.0, 1.0, 1.0, 1.0, 1.0, 1.0, 1.0, 1.0, 1.0, 1.0, 1.0, 1.0, 1.0, 1.0, 1.0, 1.0, 1.0, 1.0, 1.0, 1.0, 1.0, 1.0, 1.0, 1.0, 1.0, 1.0, 1.0, 1.0, 1.0, 1.0, 1.0, 1.0, 1.0, 1.0, 1.0, 1.0, 1.0, 1.0, 1.0, 1.0, 1.0, 1.0, 1.0, 1.0, 1.0, 1.0, 1.0, 1.0, 1.0, 1.0, 1.0, 1.0, 1.0, 1.0, 1.0, 1.0, 1.0, 1.0, 1.0, 1.0, 1.0, 1.0, 1.0, 1.0, 1.0, 1.0, 1.0, 1.0, 1.0, 1.0, 1.0, 1.0, 1.0, 1.0, 1.0, 1.0, 1.0, 1.0, 1.0, 1.0, 1.0, 1.0, 1.0, 1.0, 1.0, 1.0, 1.0, 1.0, 1.0, 1.0, 1.0, 1.0, 1.0, 1.0, 1.0, 1.0, 1.0, 1.0, 1.0, 1.0, 1.0, 1.0, 1.0, 1.0, 1.0, 1.0, 1.0, 1.0, 1.0, 1.0, 1.0, 1.0, 1.0, 1.0, 1.0, 1.0, 1.0, 1.0, 1.0, 1.0, 1.0, 1.0, 1.0, 1.0, 1.0, 1.0, 1.0, 1.0, 1.0, 1.0, 1.0, 1.0, 1.0, 1.0, 1.0, 1.0, 1.0, 1.0, 1.0, 1.0, 1.0, 1.0, 1.0, 1.0, 1.0, 1.0, 1.0, 1.0, 1.0, 1.0, 1.0, 1.0, 1.0, 1.0, 1.0, 1.0, 1.0, 1.0, 1.0, 1.0, 1.0, 1.0, 1.0, 1.0, 1.0, 1.0, 1.0, 1.0, 1.0, 1.0, 1.0, 1.0, 1.0, 1.0, 1.0, 1.0, 1.0, 1.0, 1.0, 1.0, 1.0, 1.0, 1.0, 1.0, 1.0, 1.0, 1.0, 1.0, 1.0, 1.0, 1.0, 1.0, 1.0, 1.0, 1.0, 1.0, 1.0, 1.0, 1.0, 1.0, 1.0, 1.0, 1.0, 1.0, 1.0, 1.0, 1.0, 1.0, 1.0, 1.0, 1.0, 1.0, 1.0, 1.0, 1.0, 1.0, 1.0, 1.0, 1.0, 1.0, 1.0, 1.0, 1.0, 1.0, 1.0, 1.0, 1.0, 1.0, 1.0, 1.0, 1.0, 1.0, 1.0, 1.0, 1.0, 1.0, 1.0, 1.0, 1.0, 1.0, 1.0, 1.0, 1.0, 1.0, 1.0, 1.0, 1.0, 1.0, 1.0, 1.0, 1.0, 1.0, 1.0, 1.0, 1.0, 1.0, 1.0, 1.0, 1.0, 1.0, 1.0, 1.0, 1.0, 1.0, 1.0, 1.0, 1.0, 1.0, 1.0, 1.0, 1.0, 1.0, 1.0, 1.0, 1.0, 1.0, 1.0, 1.0, 1.0, 1.0, 1.0, 1.0, 1.0, 1.0, 1.0, 1.0, 1.0, 1.0, 1.0, 1.0, 1.0, 1.0, 1.0, 1.0, 1.0, 1.0, 1.0, 1.0, 1.0, 1.0, 1.0, 1.0, 1.0, 1.0, 1.0, 1.0, 1.0, 1.0, 1.0, 1.0, 1.0, 1.0, 1.0, 1.0, 1.0, 1.0, 1.0, 1.0, 1.0, 1.0, 1.0, 1.0, 1.0, 1.0, 1.0, 1.0, 1.0, 1.0, 1.0, 1.0, 1.0, 1.0, 1.0, 1.0, 1.0, 1.0, 1.0, 1.0, 1.0, 1.0, 1.0, 1.0, 1.0, 1.0, 1.0, 1.0, 1.0, 1.0, 1.0, 1.0, 1.0, 1.0, 1.0, 1.0, 1.0, 1.0, 1.0, 1.0, 1.0, 1.0, 1.0, 1.0, 1.0, 1.0, 1.0, 1.0, 1.0, 1.0, 1.0, 1.0, 1.0, 1.0, 1.0, 1.0, 1.0, 1.0, 1.0, 1.0, 1.0, 1.0, 1.0, 1.0, 1.0, 1.0, 1.0, 1.0, 1.0, 1.0, 1.0, 1.0, 1.0, 1.0, 1.0, 1.0, 1.0, 1.0, 1.0, 1.0, 1.0, 1.0, 1.0, 1.0, 1.0, 1.0, 1.0, 1.0, 1.0, 1.0, 1.0, 1.0, 1.0, 1.0, 1.0, 1.0, 1.0, 1.0, 1.0, 1.0, 1.0, 1.0, 1.0, 1.0, 1.0, 1.0, 1.0, 1.0, 1.0, 1.0, 1.0, 1.0, 1.0, 1.0, 1.0, 1.0, 1.0, 1.0, 1.0, 1.0, 1.0, 1.0, 1.0, 1.0, 1.0, 1.0, 1.0, 1.0, 1.0, 1.0, 1.0, 1.0, 1.0, 1.0, 1.0, 1.0, 1.0, 1.0, 1.0, 1.0, 1.0, 1.0, 1.0, 1.0, 1.0, 1.0, 1.0, 1.0, 1.0, 1.0, 1.0, 1.0, 1.0, 1.0, 1.0, 1.0, 1.0, 1.0, 1.0, 1.0, 1.0, 1.0, 1.0, 1.0, 1.0, 1.0, 1.0, 1.0, 1.0, 1.0, 1.0, 1.0, 1.0, 1.0, 1.0, 1.0, 1.0, 1.0, 1.0, 1.0, 1.0, 1.0, 1.0, 1.0, 1.0, 1.0, 1.0, 1.0, 1.0, 1.0, 1.0, 1.0, 1.0, 1.0, 1.0, 1.0, 1.0, 1.0, 1.0, 1.0, 1.0, 1.0, 1.0, 1.0, 1.0, 1.0, 1.0, 1.0, 1.0, 1.0, 1.0, 1.0, 1.0, 1.0, 1.0, 1.0, 1.0, 1.0, 1.0, 1.0, 1.0, 1.0, 1.0, 1.0, 1.0, 1.0, 1.0, 1.0, 1.0, 1.0, 1.0, 1.0, 1.0, 1.0, 1.0, 1.0, 1.0, 1.0, 1.0, 1.0, 1.0, 1.0, 1.0, 1.0, 1.0, 1.0, 1.0, 1.0, 1.0, 1.0, 1.0, 1.0, 1.0, 1.0, 1.0, 1.0, 1.0, 1.0, 1.0, 1.0, 1.0, 1.0, 1.0, 1.0, 1.0, 1.0, 1.0, 1.0, 1.0, 1.0, 1.0, 1.0, 1.0, 1.0, 1.0, 1.0, 1.0, 1.0, 1.0, 1.0, 1.0, 1.0, 1.0, 1.0, 1.0, 1.0, 1.0, 1.0, 1.0, 1.0, 1.0, 1.0, 1.0, 1.0, 1.0, 1.0, 1.0, 1.0, 1.0, 1.0, 1.0, 1.0, 1.0, 1.0, 1.0, 1.0, 1.0, 1.0, 1.0, 1.0, 1.0, 1.0, 1.0, 1.0, 1.0, 1.0, 1.0, 1.0, 1.0, 1.0, 1.0, 1.0, 1.0, 1.0, 1.0, 1.0, 1.0, 1.0, 1.0, 1.0, 1.0, 1.0, 1.0, 1.0, 1.0, 1.0, 1.0, 1.0, 1.0, 1.0, 1.0, 1.0, 1.0, 1.0, 1.0, 1.0, 1.0, 1.0, 1.0, 1.0, 1.0, 1.0, 1.0, 1.0, 1.0, 1.0, 1.0, 1.0, 1.0, 1.0, 1.0, 1.0, 1.0, 1.0, 1.0, 1.0, 1.0, 1.0, 1.0, 1.0, 1.0, 1.0, 1.0, 1.0, 1.0, 1.0, 1.0, 1.0, 1.0, 1.0, 1.0, 1.0, 1.0, 1.0, 1.0, 1.0, 1.0, 1.0, 1.0, 1.0, 1.0, 1.0, 1.0, 1.0, 1.0, 1.0, 1.0, 1.0, 1.0, 1.0, 1.0, 1.0, 1.0, 1.0, 1.0, 1.0, 1.0, 1.0, 1.0, 1.0, 1.0, 1.0, 1.0, 1.0, 1.0, 1.0, 1.0, 1.0, 1.0, 1.0, 1.0, 1.0, 1.0, 1.0, 1.0, 1.0, 1.0, 1.0, 1.0, 1.0, 1.0, 1.0, 1.0, 1.0, 1.0, 1.0, 1.0, 1.0, 1.0, 1.0, 1.0, 1.0, 1.0, 1.0, 1.0, 1.0, 1.0, 1.0, 1.0, 1.0, 1.0, 1.0, 1.0, 1.0, 1.0, 1.0, 1.0, 1.0, 1.0, 1.0, 1.0, 1.0, 1.0, 1.0, 1.0, 1.0, 1.0, 1.0, 1.0, 1.0, 1.0, 1.0, 1.0, 1.0, 1.0, 1.0, 1.0, 1.0, 1.0, 1.0, 1.0, 1.0, 1.0, 1.0, 1.0, 1.0, 1.0, 1.0, 1.0, 1.0, 1.0, 1.0, 1.0, 1.0, 1.0, 1.0, 1.0, 1.0, 1.0, 1.0, 1.0, 1.0, 1.0, 1.0, 1.0, 1.0, 1.0, 1.0, 1.0, 1.0, 1.0, 1.0, 1.0, 1.0, 1.0, 1.0, 1.0, 1.0, 1.0, 1.0, 1.0, 1.0, 1.0, 1.0, 1.0, 1.0, 1.0, 1.0, 1.0, 1.0, 1.0, 1.0, 1.0, 1.0, 1.0, 1.0, 1.0, 1.0, 1.0, 1.0, 1.0, 1.0, 1.0, 1.0, 1.0, 1.0, 1.0, 1.0, 1.0, 1.0, 1.0, 1.0, 1.0, 1.0, 1.0, 1.0, 1.0, 1.0, 1.0, 1.0, 1.0, 1.0, 1.0, 1.0, 1.0, 1.0, 1.0, 1.0, 1.0, 1.0, 1.0, 1.0, 1.0, 1.0, 1.0, 1.0, 1.0, 1.0, 1.0, 1.0, 1.0, 1.0, 1.0, 1.0, 1.0, 1.0, 1.0, 1.0, 1.0, 1.0, 1.0, 1.0, 1.0, 1.0, 1.0, 1.0, 1.0, 1.0, 1.0, 1.0, 1.0, 1.0, 1.0, 1.0, 1.0, 1.0, 1.0, 1.0, 1.0, 1.0, 1.0, 1.0, 1.0, 1.0, 1.0, 1.0, 1.0, 1.0, 1.0, 1.0, 1.0, 1.0, 1.0, 1.0, 1.0, 1.0, 1.0, 1.0, 1.0, 1.0, 1.0, 1.0, 1.0, 1.0, 1.0, 1.0, 1.0, 1.0, 1.0, 1.0, 1.0, 1.0, 1.0, 1.0, 1.0, 1.0, 1.0, 1.0, 1.0, 1.0, 1.0, 1.0, 1.0, 1.0, 1.0, 1.0, 1.0, 1.0, 1.0, 1.0, 1.0, 1.0, 1.0, 1.0, 1.0, 1.0, 1.0, 1.0, 1.0, 1.0, 1.0, 1.0, 1.0, 1.0, 1.0, 1.0, 1.0, 1.0, 1.0, 1.0, 1.0, 1.0, 1.0, 1.0, 1.0, 1.0, 1.0, 1.0, 1.0, 1.0, 1.0, 1.0, 1.0, 1.0, 1.0, 1.0, 1.0, 1.0, 1.0, 1.0, 1.0, 1.0, 1.0, 1.0, 1.0, 1.0, 1.0, 1.0, 1.0, 1.0, 1.0, 1.0, 1.0, 1.0, 1.0, 1.0, 1.0, 1.0, 1.0, 1.0, 1.0, 1.0, 1.0, 1.0, 1.0, 1.0, 1.0, 1.0, 1.0, 1.0, 1.0, 1.0, 1.0, 1.0, 1.0, 1.0, 1.0, 1.0, 1.0, 1.0, 1.0, 1.0, 1.0, 1.0, 1.0, 1.0, 1.0, 1.0, 1.0, 1.0, 1.0, 1.0, 1.0, 1.0, 1.0, 1.0, 1.0, 1.0, 1.0, 1.0, 1.0, 1.0, 1.0, 1.0, 1.0, 1.0, 1.0, 1.0, 1.0, 1.0, 1.0, 1.0, 1.0, 1.0, 1.0, 1.0, 1.0, 1.0, 1.0, 1.0, 1.0, 1.0, 1.0, 1.0, 1.0, 1.0, 1.0, 1.0, 1.0, 1.0, 1.0, 1.0, 1.0, 1.0, 1.0, 1.0, 1.0, 1.0, 1.0, 1.0, 1.0, 1.0, 1.0, 1.0, 1.0, 1.0, 1.0, 1.0, 1.0, 1.0, 1.0, 1.0, 1.0, 1.0, 1.0, 1.0, 1.0, 1.0, 1.0, 1.0, 1.0, 1.0, 1.0, 1.0, 1.0, 1.0, 1.0, 1.0, 1.0, 1.0, 1.0, 1.0, 1.0, 1.0, 1.0, 1.0, 1.0, 1.0, 1.0, 1.0, 1.0, 1.0, 1.0, 1.0, 1.0, 1.0, 1.0, 1.0, 1.0, 1.0, 1.0, 1.0, 1.0, 1.0, 1.0, 1.0, 1.0, 1.0, 1.0, 1.0, 1.0, 1.0, 1.0, 1.0, 1.0, 1.0, 1.0, 1.0, 1.0, 1.0, 1.0, 1.0, 1.0, 1.0, 1.0, 1.0, 1.0, 1.0, 1.0, 1.0, 1.0, 1.0, 1.0, 1.0, 1.0, 1.0, 1.0, 1.0, 1.0, 1.0, 1.0, 1.0, 1.0, 1.0, 1.0, 1.0, 1.0, 1.0, 1.0, 1.0, 1.0, 1.0, 1.0, 1.0, 1.0, 1.0, 1.0, 1.0, 1.0, 1.0, 1.0, 1.0, 1.0, 1.0, 1.0, 1.0, 1.0, 1.0, 1.0, 1.0, 1.0, 1.0, 1.0, 1.0, 1.0, 1.0, 1.0, 1.0, 1.0, 1.0, 1.0, 1.0, 1.0, 1.0, 1.0, 1.0, 1.0, 1.0, 1.0, 1.0, 1.0, 1.0, 1.0, 1.0, 1.0, 1.0, 1.0, 1.0, 1.0, 1.0, 1.0, 1.0, 1.0, 1.0, 1.0, 1.0, 1.0, 1.0, 1.0, 1.0, 1.0, 1.0, 1.0, 1.0, 1.0, 1.0, 1.0, 1.0, 1.0, 1.0, 1.0, 1.0, 1.0, 1.0, 1.0, 1.0, 1.0, 1.0, 1.0, 1.0, 1.0, 1.0, 1.0, 1.0, 1.0, 1.0, 1.0, 1.0, 1.0, 1.0, 1.0, 1.0, 1.0, 1.0, 1.0, 1.0, 1.0, 1.0, 1.0, 1.0, 1.0, 1.0, 1.0, 1.0, 1.0, 1.0, 1.0, 1.0, 1.0, 1.0, 1.0, 1.0, 1.0, 1.0, 1.0, 1.0, 1.0, 1.0, 1.0, 1.0, 1.0, 1.0, 1.0, 1.0, 1.0, 1.0, 1.0, 1.0, 1.0, 1.0, 1.0, 1.0, 1.0, 1.0, 1.0, 1.0, 1.0, 1.0, 1.0, 1.0, 1.0, 1.0, 1.0, 1.0, 1.0, 1.0, 1.0, 1.0, 1.0, 1.0, 1.0, 1.0, 1.0, 1.0, 1.0, 1.0, 1.0, 1.0, 1.0, 1.0, 1.0, 1.0, 1.0, 1.0, 1.0, 1.0, 1.0, 1.0, 1.0, 1.0, 1.0, 1.0, 1.0, 1.0, 1.0, 1.0, 1.0, 1.0, 1.0, 1.0, 1.0, 1.0, 1.0, 1.0, 1.0, 1.0, 1.0, 1.0, 1.0, 1.0, 1.0, 1.0, 1.0, 1.0, 1.0, 1.0, 1.0, 1.0, 1.0, 1.0, 1.0, 1.0, 1.0, 1.0, 1.0, 1.0, 1.0, 1.0, 1.0, 1.0, 1.0, 1.0, 1.0, 1.0, 1.0, 1.0, 1.0, 1.0, 1.0, 1.0, 1.0, 1.0, 1.0, 1.0, 1.0, 1.0, 1.0, 1.0, 1.0, 1.0, 1.0, 1.0, 1.0, 1.0, 1.0, 1.0, 1.0, 1.0, 1.0, 1.0, 1.0, 1.0, 1.0, 1.0, 1.0, 1.0, 1.0, 1.0, 1.0, 1.0, 1.0, 1.0, 1.0, 1.0, 1.0, 1.0, 1.0, 1.0, 1.0, 1.0, 1.0, 1.0, 1.0, 1.0, 1.0, 1.0, 1.0, 1.0, 1.0, 1.0, 1.0, 1.0, 1.0, 1.0, 1.0, 1.0, 1.0, 1.0, 1.0, 1.0, 1.0, 1.0, 1.0, 1.0, 1.0, 1.0, 1.0, 1.0, 1.0, 1.0, 1.0, 1.0, 1.0, 1.0, 1.0, 1.0, 1.0, 1.0, 1.0, 1.0, 1.0, 1.0, 1.0, 1.0, 1.0, 1.0, 1.0, 1.0, 1.0, 1.0, 1.0, 1.0, 1.0, 1.0, 1.0, 1.0, 1.0, 1.0, 1.0, 1.0, 1.0, 1.0, 1.0, 1.0, 1.0, 1.0, 1.0, 1.0, 1.0, 1.0, 1.0, 1.0, 1.0, 1.0, 1.0, 1.0, 1.0, 1.0, 1.0, 1.0, 1.0, 1.0, 1.0, 1.0, 1.0, 1.0, 1.0, 1.0, 1.0, 1.0, 1.0, 1.0, 1.0, 1.0, 1.0, 1.0, 1.0, 1.0, 1.0, 1.0, 1.0, 1.0, 1.0, 1.0, 1.0, 1.0, 1.0, 1.0, 1.0, 1.0, 1.0, 1.0, 1.0, 1.0, 1.0, 1.0, 1.0, 1.0, 1.0, 1.0, 1.0, 1.0, 1.0, 1.0, 1.0, 1.0, 1.0, 1.0, 1.0, 1.0, 1.0, 1.0, 1.0, 1.0, 1.0, 1.0, 1.0, 1.0, 1.0, 1.0, 1.0, 1.0, 1.0, 1.0, 1.0, 1.0, 1.0, 1.0, 1.0, 1.0, 1.0, 1.0, 1.0, 1.0, 1.0, 1.0, 1.0, 1.0, 1.0, 1.0, 1.0, 1.0, 1.0, 1.0, 1.0, 1.0, 1.0, 1.0, 1.0, 1.0, 1.0, 1.0, 1.0, 1.0, 1.0, 1.0, 1.0, 1.0, 1.0, 1.0, 1.0, 1.0, 1.0, 1.0, 1.0, 1.0, 1.0, 1.0, 1.0, 1.0, 1.0, 1.0, 1.0, 1.0, 1.0, 1.0, 1.0, 1.0, 1.0, 1.0, 1.0, 1.0, 1.0, 1.0, 1.0, 1.0, 1.0, 1.0, 1.0, 1.0, 1.0, 1.0, 1.0, 1.0, 1.0, 1.0, 1.0, 1.0, 1.0, 1.0, 1.0, 1.0, 1.0, 1.0, 1.0, 1.0, 1.0, 1.0, 1.0, 1.0, 1.0, 1.0, 1.0, 1.0, 1.0, 1.0, 1.0, 1.0, 1.0, 1.0, 1.0, 1.0, 1.0, 1.0, 1.0, 1.0, 1.0, 1.0, 1.0, 1.0, 1.0, 1.0, 1.0, 1.0, 1.0, 1.0, 1.0, 1.0, 1.0, 1.0, 1.0, 1.0, 1.0, 1.0, 1.0, 1.0, 1.0, 1.0, 1.0, 1.0, 1.0, 1.0, 1.0, 1.0, 1.0, 1.0, 1.0, 1.0, 1.0, 1.0, 1.0, 1.0, 1.0, 1.0, 1.0, 1.0, 1.0, 1.0, 1.0, 1.0, 1.0, 1.0, 1.0, 1.0, 1.0, 1.0, 1.0, 1.0, 1.0, 1.0, 1.0, 1.0, 1.0, 1.0, 1.0, 1.0, 1.0, 1.0, 1.0, 1.0, 1.0, 1.0, 1.0, 1.0, 1.0, 1.0, 1.0, 1.0, 1.0, 1.0, 1.0, 1.0, 1.0, 1.0, 1.0, 1.0, 1.0, 1.0, 1.0, 1.0, 1.0, 1.0, 1.0, 1.0, 1.0, 1.0, 1.0, 1.0, 1.0, 1.0, 1.0, 1.0, 1.0, 1.0, 1.0, 1.0, 1.0, 1.0, 1.0, 1.0, 1.0, 1.0, 1.0, 1.0, 1.0, 1.0, 1.0, 1.0, 1.0, 1.0, 1.0, 1.0, 1.0, 1.0, 1.0, 1.0, 1.0, 1.0, 1.0, 1.0, 1.0, 1.0, 1.0, 1.0, 1.0, 1.0, 1.0, 1.0, 1.0, 1.0, 1.0, 1.0, 1.0, 1.0, 1.0, 1.0, 1.0, 1.0, 1.0, 1.0, 1.0, 1.0, 1.0, 1.0, 1.0, 1.0, 1.0, 1.0, 1.0, 1.0, 1.0, 1.0, 1.0, 1.0, 1.0, 1.0, 1.0, 1.0, 1.0, 1.0, 1.0, 1.0, 1.0, 1.0, 1.0, 1.0, 1.0, 1.0, 1.0, 1.0, 1.0, 1.0, 1.0, 1.0, 1.0, 1.0, 1.0, 1.0, 1.0, 1.0, 1.0, 1.0, 1.0, 1.0, 1.0, 1.0, 1.0, 1.0, 1.0, 1.0, 1.0, 1.0, 1.0, 1.0, 1.0, 1.0, 1.0, 1.0, 1.0, 1.0, 1.0, 1.0, 1.0, 1.0, 1.0, 1.0, 1.0, 1.0, 1.0, 1.0, 1.0, 1.0, 1.0, 1.0, 1.0, 1.0, 1.0, 1.0, 1.0, 1.0, 1.0, 1.0, 1.0, 1.0, 1.0, 1.0, 1.0, 1.0, 1.0, 1.0, 1.0, 1.0, 1.0, 1.0, 1.0, 1.0, 1.0, 1.0, 1.0, 1.0, 1.0, 1.0, 1.0, 1.0, 1.0, 1.0, 1.0, 1.0, 1.0, 1.0, 1.0, 1.0, 1.0, 1.0, 1.0, 1.0, 1.0, 1.0, 1.0, 1.0, 1.0, 1.0, 1.0, 1.0, 1.0, 1.0, 1.0, 1.0, 1.0, 1.0, 1.0, 1.0, 1.0, 1.0, 1.0, 1.0, 1.0, 1.0, 1.0, 1.0, 1.0, 1.0, 1.0, 1.0, 1.0, 1.0, 1.0, 1.0, 1.0, 1.0, 1.0, 1.0, 1.0, 1.0, 1.0, 1.0, 1.0, 1.0, 1.0, 1.0, 1.0, 1.0, 1.0, 1.0, 1.0, 1.0, 1.0, 1.0, 1.0, 1.0, 1.0, 1.0, 1.0, 1.0, 1.0, 1.0, 1.0, 1.0, 1.0, 1.0, 1.0, 1.0, 1.0, 1.0, 1.0, 1.0, 1.0, 1.0, 1.0, 1.0, 1.0, 1.0, 1.0, 1.0, 1.0, 1.0, 1.0, 1.0, 1.0, 1.0, 1.0, 1.0, 1.0, 1.0, 1.0, 1.0, 1.0, 1.0, 1.0, 1.0, 1.0, 1.0, 1.0, 1.0, 1.0, 1.0, 1.0, 1.0, 1.0, 1.0, 1.0, 1.0, 1.0, 1.0, 1.0, 1.0, 1.0, 1.0, 1.0, 1.0, 1.0, 1.0, 1.0, 1.0, 1.0, 1.0, 1.0, 1.0, 1.0, 1.0, 1.0, 1.0, 1.0, 1.0, 1.0, 1.0, 1.0, 1.0, 1.0, 1.0, 1.0, 1.0, 1.0, 1.0, 1.0, 1.0, 1.0, 1.0, 1.0, 1.0, 1.0, 1.0, 1.0, 1.0, 1.0, 1.0, 1.0, 1.0, 1.0, 1.0, 1.0, 1.0, 1.0, 1.0, 1.0, 1.0, 1.0, 1.0, 1.0, 1.0, 1.0, 1.0, 1.0, 1.0, 1.0, 1.0, 1.0, 1.0, 1.0, 1.0, 1.0, 1.0, 1.0, 1.0, 1.0, 1.0, 1.0, 1.0, 1.0, 1.0, 1.0, 1.0, 1.0, 1.0, 1.0, 1.0, 1.0, 1.0, 1.0, 1.0, 1.0, 1.0, 1.0, 1.0, 1.0, 1.0, 1.0, 1.0, 1.0, 1.0, 1.0, 1.0, 1.0, 1.0, 1.0, 1.0, 1.0, 1.0, 1.0, 1.0, 1.0, 1.0, 1.0, 1.0, 1.0, 1.0, 1.0, 1.0, 1.0, 1.0, 1.0, 1.0, 1.0, 1.0, 1.0, 1.0, 1.0, 1.0, 1.0, 1.0, 1.0, 1.0, 1.0, 1.0, 1.0, 1.0, 1.0, 1.0, 1.0, 1.0, 1.0, 1.0, 1.0, 1.0, 1.0, 1.0, 1.0, 1.0, 1.0, 1.0, 1.0, 1.0, 1.0, 1.0, 1.0, 1.0, 1.0, 1.0, 1.0, 1.0, 1.0, 1.0, 1.0, 1.0, 1.0, 1.0, 1.0, 1.0, 1.0, 1.0, 1.0, 1.0, 1.0, 1.0, 1.0, 1.0, 1.0, 1.0, 1.0, 1.0, 1.0, 1.0, 1.0, 1.0, 1.0, 1.0, 1.0, 1.0, 1.0, 1.0, 1.0, 1.0, 1.0, 1.0, 1.0, 1.0, 1.0, 1.0, 1.0, 1.0, 1.0, 1.0, 1.0, 1.0, 1.0, 1.0, 1.0, 1.0, 1.0, 1.0, 1.0, 1.0, 1.0, 1.0, 1.0, 1.0, 1.0, 1.0, 1.0, 1.0, 1.0, 1.0, 1.0, 1.0, 1.0, 1.0, 1.0, 1.0, 1.0, 1.0, 1.0, 1.0, 1.0, 1.0, 1.0, 1.0, 1.0, 1.0, 1.0, 1.0, 1.0, 1.0, 1.0, 1.0, 1.0, 1.0, 1.0, 1.0, 1.0, 1.0, 1.0, 1.0, 1.0, 1.0, 1.0, 1.0, 1.0, 1.0, 1.0, 1.0, 1.0, 1.0, 1.0, 1.0, 1.0, 1.0, 1.0, 1.0, 1.0, 1.0, 1.0, 1.0, 1.0, 1.0, 1.0, 1.0, 1.0, 1.0, 1.0, 1.0, 1.0, 1.0, 1.0, 1.0, 1.0, 1.0, 1.0, 1.0, 1.0, 1.0, 1.0, 1.0, 1.0, 1.0, 1.0, 1.0, 1.0, 1.0, 1.0, 1.0, 1.0, 1.0, 1.0, 1.0, 1.0, 1.0, 1.0, 1.0, 1.0, 1.0, 1.0, 1.0, 1.0, 1.0, 1.0, 1.0, 1.0, 1.0, 1.0, 1.0, 1.0, 1.0, 1.0, 1.0, 1.0, 1.0, 1.0, 1.0, 1.0, 1.0, 1.0, 1.0, 1.0, 1.0, 1.0, 1.0, 1.0, 1.0, 1.0, 1.0, 1.0, 1.0, 1.0, 1.0, 1.0, 1.0, 1.0, 1.0, 1.0, 1.0, 1.0, 1.0, 1.0, 1.0, 1.0, 1.0, 1.0, 1.0, 1.0, 1.0, 1.0, 1.0, 1.0, 1.0, 1.0, 1.0, 1.0, 1.0, 1.0, 1.0, 1.0, 1.0, 1.0, 1.0, 1.0, 1.0, 1.0, 1.0, 1.0, 1.0, 1.0, 1.0, 1.0, 1.0, 1.0, 1.0, 1.0, 1.0, 1.0, 1.0, 1.0, 1.0, 1.0, 1.0, 1.0, 1.0, 1.0, 1.0, 1.0, 1.0, 1.0, 1.0, 1.0, 1.0, 1.0, 1.0, 1.0, 1.0, 1.0, 1.0, 1.0, 1.0, 1.0, 1.0, 1.0, 1.0, 1.0, 1.0, 1.0, 1.0, 1.0, 1.0, 1.0, 1.0, 1.0, 1.0, 1.0, 1.0, 1.0, 1.0, 1.0, 1.0, 1.0, 1.0, 1.0, 1.0, 1.0, 1.0, 1.0, 1.0, 1.0, 1.0, 1.0, 1.0, 1.0, 1.0, 1.0, 1.0, 1.0, 1.0, 1.0, 1.0, 1.0, 1.0, 1.0, 1.0, 1.0, 1.0, 1.0, 1.0, 1.0, 1.0, 1.0, 1.0, 1.0, 1.0, 1.0, 1.0, 1.0, 1.0, 1.0, 1.0, 1.0, 1.0, 1.0, 1.0, 1.0, 1.0, 1.0, 1.0, 1.0, 1.0, 1.0, 1.0, 1.0, 1.0, 1.0, 1.0, 1.0, 1.0, 1.0, 1.0, 1.0, 1.0, 1.0, 1.0, 1.0, 1.0, 1.0, 1.0, 1.0, 1.0, 1.0, 1.0, 1.0, 1.0, 1.0, 1.0, 1.0, 1.0, 1.0, 1.0, 1.0, 1.0, 1.0, 1.0, 1.0, 1.0, 1.0, 1.0, 1.0, 1.0, 1.0, 1.0, 1.0, 1.0, 1.0, 1.0, 1.0, 1.0, 1.0, 1.0, 1.0, 1.0, 1.0, 1.0, 1.0, 1.0, 1.0, 1.0, 1.0, 1.0, 1.0, 1.0, 1.0, 1.0, 1.0, 1.0, 1.0, 1.0, 1.0, 1.0, 1.0, 1.0, 1.0, 1.0, 1.0, 1.0, 1.0, 1.0, 1.0, 1.0, 1.0, 1.0, 1.0, 1.0, 1.0, 1.0, 1.0, 1.0, 1.0, 1.0, 1.0, 1.0, 1.0, 1.0, 1.0, 1.0, 1.0, 1.0, 1.0, 1.0, 1.0, 1.0, 1.0, 1.0, 1.0, 1.0, 1.0, 1.0, 1.0, 1.0, 1.0, 1.0, 1.0, 1.0, 1.0, 1.0, 1.0, 1.0, 1.0, 1.0, 1.0, 1.0, 1.0, 1.0, 1.0, 1.0, 1.0, 1.0, 1.0, 1.0, 1.0, 1.0, 1.0, 1.0, 1.0, 1.0, 1.0, 1.0, 1.0, 1.0, 1.0, 1.0, 1.0, 1.0, 1.0, 1.0, 1.0, 1.0, 1.0, 1.0, 1.0, 1.0, 1.0, 1.0, 1.0, 1.0, 1.0, 1.0, 1.0, 1.0, 1.0, 1.0, 1.0, 1.0, 1.0, 1.0, 1.0, 1.0, 1.0, 1.0, 1.0, 1.0, 1.0, 1.0, 1.0, 1.0, 1.0, 1.0, 1.0, 1.0, 1.0, 1.0, 1.0, 1.0, 1.0, 1.0, 1.0, 1.0, 1.0, 1.0, 1.0, 1.0, 1.0, 1.0, 1.0, 1.0, 1.0, 1.0, 1.0, 1.0, 1.0, 1.0, 1.0, 1.0, 1.0, 1.0, 1.0, 1.0, 1.0, 1.0, 1.0, 1.0, 1.0, 1.0, 1.0, 1.0, 1.0, 1.0, 1.0, 1.0, 1.0, 1.0, 1.0, 1.0, 1.0, 1.0, 1.0, 1.0, 1.0, 1.0, 1.0, 1.0, 1.0, 1.0, 1.0, 1.0, 1.0, 1.0, 1.0, 1.0, 1.0, 1.0, 1.0, 1.0, 1.0, 1.0, 1.0, 1.0, 1.0, 1.0, 1.0, 1.0, 1.0, 1.0, 1.0, 1.0, 1.0, 1.0, 1.0, 1.0, 1.0, 1.0, 1.0, 1.0, 1.0, 1.0, 1.0, 1.0, 1.0, 1.0, 1.0, 1.0, 1.0, 1.0, 1.0, 1.0, 1.0, 1.0, 1.0, 1.0, 1.0, 1.0, 1.0, 1.0, 1.0, 1.0, 1.0, 1.0, 1.0, 1.0, 1.0, 1.0, 1.0, 1.0, 1.0, 1.0, 1.0, 1.0, 1.0, 1.0, 1.0, 1.0, 1.0, 1.0, 1.0, 1.0, 1.0, 1.0, 1.0, 1.0, 1.0, 1.0, 1.0, 1.0, 1.0, 1.0, 1.0, 1.0, 1.0, 1.0, 1.0, 1.0, 1.0, 1.0, 1.0, 1.0, 1.0, 1.0, 1.0, 1.0, 1.0, 1.0, 1.0, 1.0, 1.0, 1.0, 1.0, 1.0, 1.0, 1.0, 1.0, 1.0, 1.0, 1.0, 1.0, 1.0, 1.0, 1.0, 1.0, 1.0, 1.0, 1.0, 1.0, 1.0, 1.0, 1.0, 1.0, 1.0, 1.0, 1.0, 1.0, 1.0, 1.0, 1.0, 1.0, 1.0, 1.0, 1.0, 1.0, 1.0, 1.0, 1.0, 1.0, 1.0, 1.0, 1.0, 1.0, 1.0, 1.0, 1.0, 1.0, 1.0, 1.0, 1.0, 1.0, 1.0, 1.0, 1.0, 1.0, 1.0, 1.0, 1.0, 1.0, 1.0, 1.0, 1.0, 1.0, 1.0, 1.0, 1.0, 1.0, 1.0, 1.0, 1.0, 1.0, 1.0, 1.0, 1.0, 1.0, 1.0, 1.0, 1.0, 1.0, 1.0, 1.0, 1.0, 1.0, 1.0, 1.0, 1.0, 1.0, 1.0, 1.0, 1.0, 1.0, 1.0, 1.0, 1.0, 1.0, 1.0, 1.0, 1.0, 1.0, 1.0, 1.0, 1.0, 1.0, 1.0, 1.0, 1.0, 1.0, 1.0, 1.0, 1.0, 1.0, 1.0, 1.0, 1.0, 1.0, 1.0, 1.0, 1.0, 1.0, 1.0, 1.0, 1.0, 1.0, 1.0, 1.0, 1.0, 1.0, 1.0, 1.0, 1.0, 1.0, 1.0, 1.0, 1.0, 1.0, 1.0, 1.0, 1.0, 1.0, 1.0, 1.0, 1.0, 1.0, 1.0, 1.0, 1.0, 1.0, 1.0, 1.0, 1.0, 1.0, 1.0, 1.0, 1.0, 1.0, 1.0, 1.0, 1.0, 1.0, 1.0, 1.0, 1.0, 1.0, 1.0, 1.0, 1.0, 1.0, 1.0, 1.0, 1.0, 1.0, 1.0, 1.0, 1.0, 1.0, 1.0, 1.0, 1.0, 1.0, 1.0, 1.0, 1.0, 1.0, 1.0, 1.0, 1.0, 1.0, 1.0, 1.0, 1.0, 1.0, 1.0, 1.0, 1.0, 1.0, 1.0, 1.0, 1.0, 1.0, 1.0, 1.0, 1.0, 1.0, 1.0, 1.0, 1.0, 1.0, 1.0, 1.0, 1.0, 1.0, 1.0, 1.0, 1.0, 1.0, 1.0, 1.0, 1.0, 1.0, 1.0, 1.0, 1.0, 1.0, 1.0, 1.0, 1.0, 1.0, 1.0, 1.0, 1.0, 1.0, 1.0, 1.0, 1.0, 1.0, 1.0, 1.0, 1.0, 1.0, 1.0, 1.0, 1.0, 1.0, 1.0, 1.0, 1.0, 1.0, 1.0, 1.0, 1.0, 1.0, 1.0, 1.0, 1.0, 1.0, 1.0, 1.0, 1.0, 1.0, 1.0, 1.0, 1.0, 1.0, 1.0, 1.0, 1.0, 1.0, 1.0, 1.0, 1.0, 1.0, 1.0, 1.0, 1.0, 1.0, 1.0, 1.0, 1.0, 1.0, 1.0, 1.0, 1.0, 1.0, 1.0, 1.0, 1.0, 1.0, 1.0, 1.0, 1.0, 1.0, 1.0, 1.0, 1.0, 1.0, 1.0, 1.0, 1.0, 1.0, 1.0, 1.0, 1.0, 1.0, 1.0, 1.0, 1.0, 1.0, 1.0, 1.0, 1.0, 1.0, 1.0, 1.0, 1.0, 1.0, 1.0, 1.0, 1.0, 1.0, 1.0, 1.0, 1.0, 1.0, 1.0, 1.0, 1.0, 1.0, 1.0, 1.0, 1.0, 1.0, 1.0, 1.0, 1.0, 1.0, 1.0, 1.0, 1.0, 1.0, 1.0, 1.0, 1.0, 1.0, 1.0, 1.0, 1.0, 1.0, 1.0, 1.0, 1.0, 1.0, 1.0, 1.0, 1.0, 1.0, 1.0, 1.0, 1.0, 1.0, 1.0, 1.0, 1.0, 1.0, 1.0, 1.0, 1.0, 1.0, 1.0, 1.0, 1.0, 1.0, 1.0, 1.0, 1.0, 1.0, 1.0, 1.0, 1.0, 1.0, 1.0, 1.0, 1.0, 1.0, 1.0, 1.0, 1.0, 1.0, 1.0, 1.0, 1.0, 1.0, 1.0, 1.0, 1.0, 1.0, 1.0, 1.0, 1.0, 1.0, 1.0, 1.0, 1.0, 1.0, 1.0, 1.0, 1.0, 1.0, 1.0, 1.0, 1.0, 1.0, 1.0, 1.0, 1.0, 1.0, 1.0, 1.0, 1.0, 1.0, 1.0, 1.0, 1.0, 1.0, 1.0, 1.0, 1.0, 1.0, 1.0, 1.0, 1.0, 1.0, 1.0, 1.0, 1.0, 1.0, 1.0, 1.0, 1.0, 1.0, 1.0, 1.0, 1.0, 1.0, 1.0, 1.0, 1.0, 1.0, 1.0, 1.0, 1.0, 1.0, 1.0, 1.0, 1.0, 1.0, 1.0, 1.0, 1.0, 1.0, 1.0, 1.0, 1.0, 1.0, 1.0, 1.0, 1.0, 1.0, 1.0, 1.0, 1.0, 1.0])
me_cylinder.materials.append(None)
me_cylinder.use_remesh_preserve_volume = False
me_cylinder.use_remesh_preserve_attributes = False
me_cylinder.use_mirror_vertex_groups = False
me_cylinder.update()
me_cylinder_001 = bpy.data.meshes.new('Cylinder.001')
me_cylinder_001.from_pydata([(-0.04223, 0.06126, 0.1991), (-0.07266, 0.4644, 0.1991), (-0.04223, 0.06126, 0.1777), (-0.07266, 0.4644, 0.1777), (0.03933, 0.06126, 0.1991), (0.06976, 0.4644, 0.1991), (0.03933, 0.06126, 0.1777), (0.06976, 0.4644, 0.1777), (-0.001449, 0.5739, 0.1777), (-0.001449, 0.5739, 0.1991)], [], [(0, 1, 3, 2), (2, 3, 8, 7, 6), (6, 7, 5, 4), (4, 5, 9, 1, 0), (2, 6, 4, 0), (8, 3, 1, 9), (7, 8, 9, 5)])
_uv = me_cylinder_001.uv_layers.new(name='UVMap')
_uv.uv.foreach_set('vector', [0.4213, 0.9117, 0.529, 0.9198, 0.5282, 0.9305, 0.4205, 0.9224, 0.6005, 0.678, 0.6005, 0.6407, 0.565, 0.6292, 0.5431, 0.6593, 0.565, 0.6895, 0.4205, 0.8792, 0.5282, 0.8711, 0.529, 0.8818, 0.4213, 0.8899, 0.4213, 0.8899, 0.529, 0.8818, 0.5583, 0.9008, 0.529, 0.9198, 0.4213, 0.9117, 0.613, 0.6413, 0.6008, 0.6413, 0.6008, 0.6292, 0.613, 0.6292, 0.5641, 0.9098, 0.5349, 0.9288, 0.529, 0.9198, 0.5583, 0.9008, 0.5349, 0.8728, 0.5641, 0.8918, 0.5583, 0.9008, 0.529, 0.8818])
me_cylinder_001.materials.append(None)
me_cylinder_001.use_remesh_preserve_volume = False
me_cylinder_001.use_remesh_preserve_attributes = False
me_cylinder_001.use_mirror_vertex_groups = False
me_cylinder_001.update()
me_cylinder_002 = bpy.data.meshes.new('Cylinder.002')
me_cylinder_002.from_pydata([(0.01879, 0.02898, 0.2267), (0.6751, -0.4292, 0.2267), (0.01879, 0.02898, 0.2135), (0.6751, -0.4292, 0.2134), (-0.02246, -0.02624, 0.2267), (0.6031, -0.5256, 0.2267), (-0.02246, -0.02624, 0.2135), (0.6031, -0.5256, 0.2134), (0.6931, -0.5178, 0.2134), (0.6931, -0.5178, 0.2267)], [], [(0, 1, 3, 2), (2, 3, 8, 7, 6), (6, 7, 5, 4), (4, 5, 9, 1, 0), (2, 6, 4, 0), (8, 3, 1, 9), (7, 8, 9, 5)])
_uv = me_cylinder_002.uv_layers.new(name='UVMap')
_uv.uv.foreach_set('vector', [0.3787, 0.8493, 0.5489, 0.8548, 0.5485, 0.8642, 0.3784, 0.8587, 0.4723, 0.6662, 0.4992, 0.7032, 0.5427, 0.6891, 0.5427, 0.6433, 0.4992, 0.6292, 0.3784, 0.8253, 0.5485, 0.8198, 0.5489, 0.8292, 0.3787, 0.8347, 0.3787, 0.8347, 0.5489, 0.8292, 0.5632, 0.842, 0.5489, 0.8548, 0.3787, 0.8493, 0.6283, 0.6499, 0.6166, 0.6499, 0.6166, 0.6382, 0.6283, 0.6382, 0.5694, 0.849, 0.5551, 0.8618, 0.5489, 0.8548, 0.5632, 0.842, 0.5551, 0.8222, 0.5694, 0.835, 0.5632, 0.842, 0.5489, 0.8292])
me_cylinder_002.materials.append(None)
me_cylinder_002.use_remesh_preserve_volume = False
me_cylinder_002.use_remesh_preserve_attributes = False
me_cylinder_002.use_mirror_vertex_groups = False
me_cylinder_002.update()

# ---- objects
ob_cylinder = bpy.data.objects.new('Cylinder', me_cylinder)
ob_cylinder_001 = bpy.data.objects.new('Cylinder.001', me_cylinder_001)
ob_cylinder_002 = bpy.data.objects.new('Cylinder.002', me_cylinder_002)

# ---- transforms, parenting, visibility, modifiers, constraints
ob_cylinder.location = (0.0, 0.0, 0.0)
ob_cylinder.rotation_euler = (1.571, -0.0, 0.0)
ob_cylinder.lineart.crease_threshold = 0.0
ob_cylinder_001.parent = ob_cylinder
ob_cylinder_001.matrix_parent_inverse = Matrix(((1.0, 0.0, 0.0, 0.0), (0.0, -4.371e-08, 1.0, 0.0), (0.0, -1.0, -4.371e-08, 0.0), (0.0, 0.0, 0.0, 1.0)))
ob_cylinder_001.location = (0.0, 0.0, 0.0)
ob_cylinder_001.rotation_euler = (1.571, -0.0, 0.0)
ob_cylinder_001.lineart.crease_threshold = 0.0
ob_cylinder_002.parent = ob_cylinder
ob_cylinder_002.matrix_parent_inverse = Matrix(((1.0, 0.0, 0.0, 0.0), (0.0, -4.371e-08, 1.0, 0.0), (0.0, -1.0, -4.371e-08, 0.0), (0.0, 0.0, 0.0, 1.0)))
ob_cylinder_002.location = (0.0, 0.0, 0.0)
ob_cylinder_002.rotation_euler = (1.571, -2.217, 1.781e-07)
ob_cylinder_002.lineart.crease_threshold = 0.0

# ---- collection membership
col_collection_1.objects.link(ob_cylinder)
col_collection_1.objects.link(ob_cylinder_001)
col_collection_1.objects.link(ob_cylinder_002)

# ---- scene / render settings (as saved in the file)
scene.frame_start = 1; scene.frame_end = 24; scene.frame_set(0)
scene.render.engine = 'BLENDER_EEVEE_NEXT'
scene.render.resolution_percentage = 50
scene.render.dither_intensity = 0.0
scene.cycles.use_denoising = False
scene.cycles.samples = 128
scene.cycles.sampling_pattern = 'TABULATED_SOBOL'
scene.cycles.light_sampling_threshold = 0.0
scene.cycles.use_adaptive_sampling = False
scene.cycles.use_light_tree = False
scene.cycles.blur_glossy = 0.0
scene.cycles.sample_clamp_indirect = 0.0
scene.view_settings.view_transform = 'Standard'
bpy.context.view_layer.update()

# ---- added for rendering (the .blend has no active camera and no usable light): camera, sun
cam_auto = bpy.data.cameras.new('AutoCamera')
cam_auto.lens = 50.0
cam_auto.sensor_width = 36.0
cam_auto.clip_end = 1000.0
ob_auto_camera = bpy.data.objects.new('AutoCamera', cam_auto)
scene.collection.objects.link(ob_auto_camera)
ob_auto_camera.location = (2.98833, -3.60782, 2.63918)
ob_auto_camera.rotation_euler = (1.09748, -7.21219e-08, 0.694738)
scene.camera = ob_auto_camera
light_auto_sun = bpy.data.lights.new('AutoSun', 'SUN')
light_auto_sun.energy = 3.0
light_auto_sun.angle = 0.0523599
ob_auto_sun = bpy.data.objects.new('AutoSun', light_auto_sun)
scene.collection.objects.link(ob_auto_sun)
ob_auto_sun.rotation_euler = (0.872665, 0.174533, 0.523599)
bpy.context.view_layer.update()
